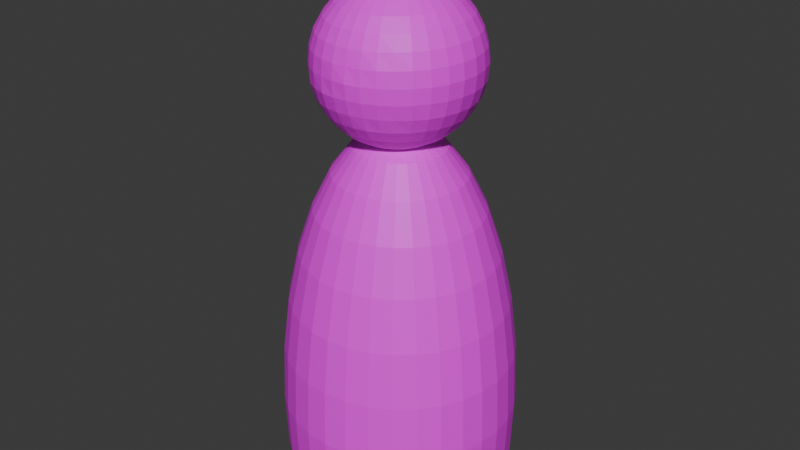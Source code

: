 # Source: Old_doll.blend  (saved by Blender 4.0.36; exported with 4.5.12 LTS)
import bpy
from mathutils import Matrix  # noqa: F401  (used for matrix-valued properties, if any)

bpy.ops.wm.read_factory_settings(use_empty=True)
scene = bpy.context.scene
scene.name = 'Scene'

# ---- collections
col_collection = bpy.data.collections.new('Collection'); scene.collection.children.link(col_collection)

# ---- images (referenced by path relative to the original .blend; pixels are not part of the script)
import os
ASSET_DIR = os.environ.get("B2B_ASSET_DIR", "")  # directory of the original .blend (textures are referenced by path, not embedded)
HERE = os.path.dirname(os.path.abspath(__file__))  # packed textures are extracted next to this script under _unpacked/

def load_image(name, relpath, width, height, colorspace="sRGB"):
    """Load a texture the original file referenced (path relative to the .blend, or extracted next to this script)."""
    p = next((c for c in (os.path.join(HERE, relpath), os.path.join(ASSET_DIR, relpath)) if relpath and os.path.exists(c)), "")
    if p:
        img = bpy.data.images.load(p, check_existing=True)
        img.name = name
    else:  # same state as the original file: an image datablock whose file is absent (Cycles renders it pink)
        img = bpy.data.images.new(name, width, height)
        img.source = "FILE"
        img.filepath = "//" + (relpath or name)
    img.colorspace_settings.name = colorspace
    return img
img_old_man_s_base_color = load_image("old man's base color", '', 2048, 2048, 'sRGB')
img_om_body_base = load_image('OM body base ', '', 2048, 2048, 'sRGB')

# ---- materials (node trees are filled in below, after node groups)
mat_material_001 = bpy.data.materials.new('Material.001')
mat_material_001.use_transparent_shadow = False
mat_material_002 = bpy.data.materials.new('Material.002')
mat_material_002.use_transparent_shadow = False

# ---- material node trees
mat_material_001.use_nodes = True; mat_material_001.node_tree.nodes.clear()
_N = mat_material_001.node_tree.nodes; _L = mat_material_001.node_tree.links
n0 = _N.new('ShaderNodeBsdfPrincipled'); n0.name = 'Principled BSDF'; n0.location = (10, 300)
n0.inputs[3].default_value = 1.45
n1 = _N.new('ShaderNodeOutputMaterial'); n1.name = 'Material Output'; n1.location = (300, 300)
n2 = _N.new('ShaderNodeTexImage'); n2.name = 'Image Texture'; n2.location = (-280, 280)
n2.image = img_old_man_s_base_color
_L.new(n0.outputs[0], n1.inputs[0])
_L.new(n2.outputs[0], n0.inputs[0])
n1.is_active_output = True
mat_material_002.use_nodes = True; mat_material_002.node_tree.nodes.clear()
_N = mat_material_002.node_tree.nodes; _L = mat_material_002.node_tree.links
n0 = _N.new('ShaderNodeBsdfPrincipled'); n0.name = 'Principled BSDF'; n0.location = (10, 300)
n0.inputs[3].default_value = 1.45
n1 = _N.new('ShaderNodeOutputMaterial'); n1.name = 'Material Output'; n1.location = (300, 300)
n2 = _N.new('ShaderNodeTexImage'); n2.name = 'Image Texture'; n2.location = (-280, 280)
n2.image = img_om_body_base
_L.new(n0.outputs[0], n1.inputs[0])
_L.new(n2.outputs[0], n0.inputs[0])
n1.is_active_output = True

# ---- world
world_world = bpy.data.worlds.new('World'); scene.world = world_world
world_world.use_nodes = True; world_world.node_tree.nodes.clear()
_N = world_world.node_tree.nodes; _L = world_world.node_tree.links
n0 = _N.new('ShaderNodeOutputWorld'); n0.name = 'World Output'; n0.location = (300, 300)
n1 = _N.new('ShaderNodeBackground'); n1.name = 'Background'; n1.location = (10, 300)
n1.inputs[0].default_value = (0.05088, 0.05088, 0.05088, 1.0)
_L.new(n1.outputs[0], n0.inputs[0])
n0.is_active_output = True
world_world.color = (0.05088, 0.05088, 0.05088)
world_world.use_sun_shadow = False
world_world.sun_shadow_jitter_overblur = 0.0

# ---- meshes
me_sphere = bpy.data.meshes.new('Sphere')
me_sphere.from_pydata([(0.0004564, 0.5252, 0.809), (0.00164, 0.7636, 0.532), (0.003746, 0.8743, 0.1827), (0.004552, 0.883, -0.002122), (0.003857, 0.8819, -0.1872), (0.001896, 0.767, -0.5367), (0.03649, 0.1827, 0.9575), (0.0715, 0.3575, 0.9021), (0.103, 0.5137, 0.8076), (0.1301, 0.6448, 0.6819), (0.1516, 0.7474, 0.5316), (0.1672, 0.8181, 0.3629), (0.1766, 0.8574, 0.183), (0.1804, 0.8695, -0.001924), (0.1784, 0.8693, -0.1878), (0.1682, 0.8255, -0.3683), (0.1523, 0.7514, -0.5367), (0.1307, 0.6482, -0.6869), (0.1036, 0.5168, -0.8125), (0.07195, 0.3602, -0.9071), (0.0369, 0.1851, -0.9653), (0.07173, 0.1728, 0.9581), (0.14, 0.3369, 0.9016), (0.2017, 0.4843, 0.8079), (0.2548, 0.6096, 0.6833), (0.2969, 0.7074, 0.5332), (0.3271, 0.7754, 0.3645), (0.3447, 0.8125, 0.184), (0.3542, 0.8356, -0.001556), (0.3476, 0.8229, -0.1885), (0.3289, 0.7814, -0.3693), (0.2982, 0.7111, -0.5379), (0.2564, 0.6135, -0.6883), (0.2033, 0.4881, -0.8133), (0.1411, 0.3396, -0.907), (0.0725, 0.1748, -0.9653), (0.1042, 0.1556, 0.9584), (0.2033, 0.3034, 0.9021), (0.2926, 0.4359, 0.8085), (0.3717, 0.5528, 0.6863), (0.4335, 0.6426, 0.536), (0.4785, 0.7069, 0.367), (0.5058, 0.745, 0.1857), (0.517, 0.7616, -0.001587), (0.508, 0.7497, -0.1894), (0.4806, 0.7108, -0.3709), (0.4349, 0.6449, -0.5392), (0.375, 0.558, -0.6908), (0.2962, 0.4417, -0.8149), (0.2053, 0.3065, -0.9082), (0.1051, 0.1571, -0.9651), (0.1326, 0.1324, 0.9586), (0.2592, 0.2586, 0.903), (0.3745, 0.3732, 0.8108), (0.4747, 0.4725, 0.6879), (0.5558, 0.5521, 0.5388), (0.6147, 0.6092, 0.3697), (0.6496, 0.6424, 0.1876), (0.6666, 0.6601, -0.0008063), (0.6539, 0.6476, -0.1902), (0.618, 0.6129, -0.3728), (0.5589, 0.5554, -0.5421), (0.4788, 0.4769, -0.6924), (0.3783, 0.3773, -0.8164), (0.2617, 0.2613, -0.9091), (0.1338, 0.1337, -0.9653), (0.156, 0.1041, 0.9588), (0.3052, 0.2036, 0.9038), (0.4417, 0.2944, 0.8124), (0.5597, 0.3726, 0.6894), (0.6589, 0.4383, 0.5418), (0.7299, 0.4847, 0.3722), (0.7738, 0.5133, 0.1892), (0.7901, 0.5246, -0.0006641), (0.7766, 0.5156, -0.1909), (0.7334, 0.4874, -0.3743), (0.6618, 0.4403, -0.5438), (0.5668, 0.3777, -0.6945), (0.4464, 0.2977, -0.8177), (0.3084, 0.2058, -0.9099), (0.1575, 0.1051, -0.9655), (-0.0001366, 4.991e-06, 0.9719), (0.173, 0.07151, 0.9585), (0.3396, 0.1404, 0.9049), (0.492, 0.2033, 0.8135), (0.6251, 0.2581, 0.6912), (0.7346, 0.3033, 0.5428), (0.8161, 0.3366, 0.3737), (0.8662, 0.3571, 0.1903), (0.8832, 0.3642, -0.0003225), (0.87, 0.3589, -0.1914), (0.8204, 0.3386, -0.3755), (0.7399, 0.3056, -0.5456), (0.6311, 0.2609, -0.6953), (0.4971, 0.2056, -0.8186), (0.3431, 0.1419, -0.9103), (0.1751, 0.07244, -0.9657), (0.1839, 0.03646, 0.9589), (0.3605, 0.0715, 0.9046), (0.5227, 0.1036, 0.8139), (0.6644, 0.1317, 0.6917), (0.7801, 0.1546, 0.5431), (0.869, 0.1722, 0.3745), (0.9222, 0.1827, 0.1907), (0.941, 0.1865, -0.0003265), (0.9246, 0.1834, -0.1916), (0.8729, 0.1731, -0.3759), (0.787, 0.1561, -0.5461), (0.6704, 0.1331, -0.6954), (0.5286, 0.105, -0.8191), (0.3644, 0.07236, -0.9106), (0.1859, 0.03691, -0.9658), (0.1872, -0.0001288, 0.9585), (0.3675, -0.0001796, 0.9049), (0.5324, -0.0002546, 0.8136), (0.6765, -0.000288, 0.6913), (0.7944, -0.0002597, 0.5427), (0.8833, -0.0002745, 0.3738), (0.9376, -0.0002415, 0.1904), (0.9566, -0.0002013, -0.0003961), (0.939, -0.0001356, -0.1912), (0.8888, -0.0001835, -0.3756), (0.8011, -0.0001712, -0.5457), (0.6828, -0.0001598, -0.6953), (0.5379, -0.0001015, -0.8186), (0.3713, -0.0001042, -0.9104), (0.1895, -6.96e-05, -0.9657), (0.1838, -0.0367, 0.9587), (0.3597, -0.0717, 0.9038), (0.5209, -0.1039, 0.8127), (0.6607, -0.1317, 0.6899), (0.7735, -0.1541, 0.5409), (0.8612, -0.1714, 0.3728), (0.9126, -0.1816, 0.1895), (0.9305, -0.1851, -0.0006506), (0.9139, -0.1817, -0.1908), (0.865, -0.1721, -0.3746), (0.7812, -0.1555, -0.5445), (0.6669, -0.1328, -0.6941), (0.5258, -0.1047, -0.8174), (0.3641, -0.07252, -0.9103), (0.1858, -0.03703, -0.9657), (0.1729, -0.07177, 0.9585), (0.3375, -0.14, 0.9024), (0.4893, -0.203, 0.8118), (0.6189, -0.2567, 0.6881), (0.7234, -0.3, 0.5388), (0.8007, -0.3316, 0.3701), (0.8492, -0.352, 0.1881), (0.8649, -0.3583, -0.0009705), (0.8485, -0.3514, -0.1898), (0.8077, -0.3346, -0.3732), (0.7298, -0.3025, -0.5426), (0.6243, -0.2588, -0.6924), (0.4935, -0.2046, -0.8163), (0.3419, -0.1418, -0.9094), (0.1748, -0.07249, -0.9654), (0.1555, -0.1041, 0.9583), (0.3034, -0.203, 0.9019), (0.4381, -0.2932, 0.8098), (0.5527, -0.37, 0.6856), (0.6435, -0.4308, 0.5358), (0.7077, -0.4734, 0.3669), (0.7544, -0.5048, 0.1868), (0.7663, -0.5126, -0.001471), (0.7526, -0.5034, -0.1893), (0.7144, -0.4774, -0.3711), (0.6495, -0.4345, -0.5405), (0.5574, -0.3729, -0.6903), (0.4416, -0.2954, -0.8144), (0.3075, -0.2056, -0.909), (0.1572, -0.1051, -0.9652), (0.132, -0.1322, 0.958), (0.2568, -0.2572, 0.9005), (0.371, -0.3718, 0.8087), (0.4663, -0.4676, 0.6833), (0.5409, -0.5427, 0.533), (0.5938, -0.5958, 0.3643), (0.629, -0.6311, 0.1845), (0.6394, -0.6415, -0.002202), (0.6284, -0.6303, -0.1886), (0.5957, -0.5972, -0.3685), (0.5478, -0.5491, -0.5388), (0.4704, -0.4714, -0.6885), (0.3738, -0.3744, -0.8134), (0.2602, -0.2604, -0.9077), (0.1335, -0.1336, -0.9649), (0.1037, -0.1555, 0.9579), (0.2017, -0.3026, 0.9005), (0.2896, -0.4347, 0.8064), (0.3633, -0.5465, 0.6813), (0.4194, -0.6318, 0.5306), (0.4572, -0.6894, 0.3617), (0.4869, -0.7339, 0.1834), (0.4933, -0.744, -0.002675), (0.4849, -0.7312, -0.1881), (0.4614, -0.6949, -0.3676), (0.4238, -0.6375, -0.5366), (0.3662, -0.5502, -0.6868), (0.2921, -0.4383, -0.8122), (0.2037, -0.3054, -0.9065), (0.105, -0.1573, -0.9651), (0.07133, -0.1727, 0.9579), (0.1385, -0.3357, 0.9001), (0.1975, -0.4799, 0.8045), (0.2488, -0.6058, 0.681), (0.2858, -0.6991, 0.5295), (0.3112, -0.7637, 0.3607), (0.3276, -0.8036, 0.1816), (0.3332, -0.819, -0.003065), (0.3277, -0.8052, -0.1876), (0.3118, -0.7643, -0.3661), (0.2898, -0.7067, -0.536), (0.2505, -0.6093, -0.6859), (0.2003, -0.4859, -0.8116), (0.14, -0.3389, -0.9065), (0.07209, -0.1743, -0.9647), (0.03628, -0.1834, 0.958), (0.07037, -0.3567, 0.9004), (0.1002, -0.511, 0.8053), (0.125, -0.6406, 0.6797), (0.143, -0.7415, 0.5294), (0.1544, -0.8092, 0.3607), (0.1606, -0.8463, 0.1812), (0.1657, -0.8709, -0.002699), (0.1625, -0.8547, -0.1877), (0.1554, -0.8129, -0.3668), (0.1443, -0.7449, -0.5351), (0.1261, -0.646, -0.6859), (0.1014, -0.5156, -0.8116), (0.07108, -0.3597, -0.9062), (0.03677, -0.1854, -0.9651), (-0.0001879, -0.1871, 0.9582), (-0.0005831, -0.3641, 0.9009), (-0.001493, -0.5216, 0.8061), (-0.003072, -0.6516, 0.6795), (-0.004799, -0.761, 0.5316), (-0.007278, -0.8307, 0.3621), (-0.008989, -0.8716, 0.182), (-0.008869, -0.8879, -0.002963), (-0.008683, -0.8766, -0.1881), (-0.007122, -0.8334, -0.3675), (-0.004822, -0.76, -0.535), (-0.002401, -0.6631, -0.6874), (-0.001219, -0.5274, -0.8125), (-0.000477, -0.3674, -0.9071), (-0.0001199, -0.1888, -0.9649), (-0.03671, -0.1836, 0.9585), (-0.07175, -0.3579, 0.9018), (-0.1037, -0.5139, 0.8078), (-0.1313, -0.645, 0.6823), (-0.1542, -0.7509, 0.5331), (-0.171, -0.8233, 0.3641), (-0.1812, -0.865, 0.1836), (-0.1843, -0.8771, -0.002267), (-0.1821, -0.8738, -0.1886), (-0.1716, -0.8275, -0.3691), (-0.1548, -0.7536, -0.5376), (-0.132, -0.6514, -0.6882), (-0.1045, -0.519, -0.8138), (-0.07231, -0.3612, -0.908), (-0.03698, -0.1853, -0.9652), (-0.07186, -0.1731, 0.9589), (-0.1405, -0.338, 0.903), (-0.2028, -0.4863, 0.8097), (-0.256, -0.6109, 0.6845), (-0.3009, -0.7162, 0.5368), (-0.3324, -0.7869, 0.3671), (-0.3516, -0.829, 0.1855), (-0.3581, -0.8431, -0.001896), (-0.3528, -0.8334, -0.1895), (-0.3336, -0.7904, -0.371), (-0.3018, -0.7183, -0.54), (-0.2582, -0.6175, -0.6898), (-0.2051, -0.4928, -0.8161), (-0.1418, -0.3414, -0.9091), (-0.07252, -0.1748, -0.9656), (-0.1042, -0.1557, 0.9589), (-0.2044, -0.3052, 0.9048), (-0.2955, -0.4404, 0.8121), (-0.3742, -0.5564, 0.6883), (-0.4383, -0.6507, 0.5392), (-0.4857, -0.719, 0.3701), (-0.5141, -0.7593, 0.1877), (-0.523, -0.7716, -0.001061), (-0.517, -0.7651, -0.1903), (-0.4879, -0.7229, -0.3731), (-0.4411, -0.655, -0.5428), (-0.3771, -0.5614, -0.6927), (-0.2982, -0.445, -0.8174), (-0.2062, -0.3081, -0.9101), (-0.1054, -0.1575, -0.966), (-0.1329, -0.1328, 0.9596), (-0.2606, -0.2601, 0.9054), (-0.3775, -0.3765, 0.8141), (-0.4791, -0.4772, 0.6911), (-0.5612, -0.5582, 0.5418), (-0.625, -0.6211, 0.3734), (-0.662, -0.6571, 0.1897), (-0.6749, -0.6695, -0.0007206), (-0.6635, -0.6593, -0.1913), (-0.6269, -0.6234, -0.3751), (-0.566, -0.5635, -0.5452), (-0.4828, -0.4812, -0.6948), (-0.3815, -0.3808, -0.8194), (-0.2631, -0.2628, -0.9112), (-0.1343, -0.1342, -0.9664), (-8.179e-05, -1.835e-05, -0.9796), (-0.1562, -0.1043, 0.9597), (-0.307, -0.2049, 0.9067), (-0.4454, -0.297, 0.8158), (-0.5666, -0.3775, 0.6935), (-0.6658, -0.4433, 0.5446), (-0.7404, -0.4928, 0.3751), (-0.7861, -0.523, 0.191), (-0.8019, -0.5335, -0.0003821), (-0.787, -0.5238, -0.1918), (-0.7444, -0.4959, -0.3768), (-0.6706, -0.4469, -0.5473), (-0.5712, -0.3809, -0.6971), (-0.4496, -0.3, -0.8204), (-0.31, -0.2069, -0.9119), (-0.158, -0.1055, -0.9667), (-0.174, -0.07197, 0.9603), (-0.3414, -0.1412, 0.9068), (-0.4961, -0.2051, 0.8168), (-0.6318, -0.2611, 0.6949), (-0.743, -0.3069, 0.5461), (-0.8278, -0.342, 0.3766), (-0.8792, -0.3632, 0.1919), (-0.8973, -0.3707, -0.0002159), (-0.8809, -0.364, -0.1925), (-0.831, -0.3435, -0.3777), (-0.7485, -0.3095, -0.5485), (-0.6369, -0.2634, -0.6983), (-0.5004, -0.2071, -0.821), (-0.3451, -0.1428, -0.9126), (-0.1757, -0.07274, -0.967), (-0.1847, -0.03668, 0.9604), (-0.3621, -0.07188, 0.9066), (-0.5273, -0.1047, 0.8176), (-0.6716, -0.1333, 0.6955), (-0.7906, -0.1569, 0.5467), (-0.8798, -0.1747, 0.3769), (-0.9353, -0.1856, 0.1922), (-0.9546, -0.1895, -0.0001535), (-0.9367, -0.186, -0.1926), (-0.8842, -0.1756, -0.3781), (-0.7958, -0.1581, -0.5489), (-0.6769, -0.1345, -0.6987), (-0.5318, -0.1056, -0.8215), (-0.3663, -0.07278, -0.9126), (-0.1865, -0.03708, -0.967), (-0.1884, 4.901e-05, 0.9604), (-0.3694, 0.0001356, 0.9067), (-0.5368, 0.0001384, 0.8168), (-0.6838, 0.000195, 0.695), (-0.8046, 0.0001819, 0.5462), (-0.8939, 0.0001409, 0.3763), (-0.9519, 9.267e-05, 0.1921), (-0.9708, 9.908e-05, -0.0001941), (-0.953, 9.164e-05, -0.1925), (-0.8987, 3.829e-05, -0.3776), (-0.8098, 9.733e-05, -0.5484), (-0.6891, 8.739e-05, -0.6982), (-0.5415, 8.012e-05, -0.8209), (-0.3735, 5.482e-05, -0.9126), (-0.1902, 2.045e-05, -0.9669), (-0.1846, 0.03677, 0.9602), (-0.3618, 0.07209, 0.9061), (-0.5242, 0.1044, 0.8153), (-0.6687, 0.1332, 0.6942), (-0.7851, 0.1563, 0.5448), (-0.8718, 0.1734, 0.375), (-0.9257, 0.184, 0.191), (-0.9451, 0.188, -0.0003571), (-0.9279, 0.1845, -0.192), (-0.8747, 0.1739, -0.3763), (-0.7911, 0.1574, -0.5474), (-0.6733, 0.134, -0.6971), (-0.5298, 0.1055, -0.8202), (-0.3654, 0.07273, -0.9118), (-0.1864, 0.03709, -0.9667), (-0.1738, 0.07203, 0.9599), (-0.3402, 0.141, 0.9053), (-0.4924, 0.2041, 0.814), (-0.6256, 0.2593, 0.6916), (-0.7334, 0.3039, 0.5424), (-0.8126, 0.3366, 0.3729), (-0.8597, 0.3559, 0.1896), (-0.8818, 0.3651, -0.0003939), (-0.8645, 0.3579, -0.1912), (-0.8163, 0.338, -0.375), (-0.7377, 0.3055, -0.5451), (-0.6303, 0.2612, -0.6952), (-0.497, 0.206, -0.8188), (-0.3433, 0.1423, -0.9106), (-0.1756, 0.07276, -0.9667), (-0.1562, 0.1044, 0.9595), (-0.3051, 0.2041, 0.9041), (-0.4398, 0.2942, 0.8114), (-0.5594, 0.3741, 0.6897), (-0.6532, 0.4368, 0.5396), (-0.7216, 0.4824, 0.3703), (-0.763, 0.5097, 0.1878), (-0.78, 0.5211, -0.001048), (-0.7662, 0.5119, -0.1904), (-0.7246, 0.4842, -0.373), (-0.6554, 0.4379, -0.5421), (-0.5642, 0.3772, -0.6935), (-0.4452, 0.2976, -0.8172), (-0.3081, 0.206, -0.9099), (-0.1576, 0.1053, -0.966), (-0.1327, 0.1328, 0.959), (-0.2588, 0.2591, 0.903), (-0.3727, 0.3733, 0.8099), (-0.4705, 0.471, 0.6858), (-0.5486, 0.5496, 0.5365), (-0.6037, 0.6047, 0.3674), (-0.635, 0.6355, 0.1858), (-0.6532, 0.6534, -0.00124), (-0.6406, 0.641, -0.1894), (-0.6067, 0.6071, -0.371), (-0.5507, 0.5511, -0.5399), (-0.4744, 0.4748, -0.6907), (-0.3762, 0.3765, -0.8153), (-0.2611, 0.2613, -0.9088), (-0.1338, 0.1338, -0.9655), (-0.1041, 0.1559, 0.9586), (-0.2027, 0.3038, 0.9019), (-0.2909, 0.4364, 0.8079), (-0.3642, 0.5465, 0.6819), (-0.4266, 0.6404, 0.5344), (-0.467, 0.7012, 0.3646), (-0.491, 0.7366, 0.1837), (-0.5006, 0.7496, -0.002352), (-0.4937, 0.7404, -0.1887), (-0.4685, 0.7028, -0.3689), (-0.4259, 0.6388, -0.5367), (-0.3705, 0.5554, -0.689), (-0.2939, 0.4406, -0.8137), (-0.2044, 0.3063, -0.9078), (-0.1049, 0.1571, -0.9651), (-0.07159, 0.173, 0.9582), (-0.1392, 0.3366, 0.9008), (-0.1993, 0.4826, 0.8061), (-0.2492, 0.6041, 0.6799), (-0.2893, 0.7017, 0.5305), (-0.3161, 0.767, 0.3617), (-0.3312, 0.8032, 0.1818), (-0.3355, 0.8123, -0.002711), (-0.3349, 0.812, -0.1878), (-0.3176, 0.7704, -0.3673), (-0.2899, 0.7029, -0.5353), (-0.2516, 0.6088, -0.6859), (-0.2011, 0.4866, -0.8121), (-0.1403, 0.3393, -0.9069), (-0.07215, 0.1743, -0.9647), (-0.03642, 0.183, 0.9572), (-0.07062, 0.3556, 0.8993), (-0.1007, 0.5087, 0.804), (-0.1248, 0.633, 0.6765), (-0.1454, 0.7387, 0.5289), (-0.1577, 0.804, 0.3596), (-0.1646, 0.8409, 0.1805), (-0.1669, 0.8526, -0.003226), (-0.1657, 0.8462, -0.187), (-0.1584, 0.8088, -0.366), (-0.1453, 0.7391, -0.5333), (-0.1263, 0.6394, -0.6829), (-0.1023, 0.5156, -0.8113), (-0.07134, 0.3592, -0.9059), (-0.03672, 0.1847, -0.9641), (2.042e-05, 0.1865, 0.9587), (0.0001768, 0.3639, 0.9021), (0.001167, 0.658, 0.6822), (0.002713, 0.8351, 0.3629), (0.002646, 0.8458, -0.3685), (0.001063, 0.6613, -0.6869), (0.0003161, 0.5279, -0.813), (0.0001002, 0.3678, -0.9077), (2.227e-05, 0.1889, -0.9657)], [], [(477, 4, 14, 15), (0, 474, 7, 8), (5, 477, 15, 16), (475, 0, 8, 9), (478, 5, 16, 17), (1, 475, 9, 10), (479, 478, 17, 18), (476, 1, 10, 11), (480, 479, 18, 19), (2, 476, 11, 12), (481, 480, 19, 20), (3, 2, 12, 13), (473, 81, 6), (307, 481, 20), (4, 3, 13, 14), (474, 473, 6, 7), (6, 81, 21), (307, 20, 35), (14, 13, 28, 29), (7, 6, 21, 22), (15, 14, 29, 30), (8, 7, 22, 23), (16, 15, 30, 31), (9, 8, 23, 24), (17, 16, 31, 32), (10, 9, 24, 25), (18, 17, 32, 33), (11, 10, 25, 26), (19, 18, 33, 34), (12, 11, 26, 27), (20, 19, 34, 35), (13, 12, 27, 28), (25, 24, 39, 40), (33, 32, 47, 48), (26, 25, 40, 41), (34, 33, 48, 49), (27, 26, 41, 42), (35, 34, 49, 50), (28, 27, 42, 43), (21, 81, 36), (307, 35, 50), (29, 28, 43, 44), (22, 21, 36, 37), (30, 29, 44, 45), (23, 22, 37, 38), (31, 30, 45, 46), (24, 23, 38, 39), (32, 31, 46, 47), (44, 43, 58, 59), (37, 36, 51, 52), (45, 44, 59, 60), (38, 37, 52, 53), (46, 45, 60, 61), (39, 38, 53, 54), (47, 46, 61, 62), (40, 39, 54, 55), (48, 47, 62, 63), (41, 40, 55, 56), (49, 48, 63, 64), (42, 41, 56, 57), (50, 49, 64, 65), (43, 42, 57, 58), (36, 81, 51), (307, 50, 65), (63, 62, 77, 78), (56, 55, 70, 71), (64, 63, 78, 79), (57, 56, 71, 72), (65, 64, 79, 80), (58, 57, 72, 73), (51, 81, 66), (307, 65, 80), (59, 58, 73, 74), (52, 51, 66, 67), (60, 59, 74, 75), (53, 52, 67, 68), (61, 60, 75, 76), (54, 53, 68, 69), (62, 61, 76, 77), (55, 54, 69, 70), (75, 74, 90, 91), (68, 67, 83, 84), (76, 75, 91, 92), (69, 68, 84, 85), (77, 76, 92, 93), (70, 69, 85, 86), (78, 77, 93, 94), (71, 70, 86, 87), (79, 78, 94, 95), (72, 71, 87, 88), (80, 79, 95, 96), (73, 72, 88, 89), (66, 81, 82), (307, 80, 96), (74, 73, 89, 90), (67, 66, 82, 83), (95, 94, 109, 110), (88, 87, 102, 103), (96, 95, 110, 111), (89, 88, 103, 104), (82, 81, 97), (307, 96, 111), (90, 89, 104, 105), (83, 82, 97, 98), (91, 90, 105, 106), (84, 83, 98, 99), (92, 91, 106, 107), (85, 84, 99, 100), (93, 92, 107, 108), (86, 85, 100, 101), (94, 93, 108, 109), (87, 86, 101, 102), (99, 98, 113, 114), (107, 106, 121, 122), (100, 99, 114, 115), (108, 107, 122, 123), (101, 100, 115, 116), (109, 108, 123, 124), (102, 101, 116, 117), (110, 109, 124, 125), (103, 102, 117, 118), (111, 110, 125, 126), (104, 103, 118, 119), (97, 81, 112), (307, 111, 126), (105, 104, 119, 120), (98, 97, 112, 113), (106, 105, 120, 121), (118, 117, 132, 133), (126, 125, 140, 141), (119, 118, 133, 134), (112, 81, 127), (307, 126, 141), (120, 119, 134, 135), (113, 112, 127, 128), (121, 120, 135, 136), (114, 113, 128, 129), (122, 121, 136, 137), (115, 114, 129, 130), (123, 122, 137, 138), (116, 115, 130, 131), (124, 123, 138, 139), (117, 116, 131, 132), (125, 124, 139, 140), (137, 136, 151, 152), (130, 129, 144, 145), (138, 137, 152, 153), (131, 130, 145, 146), (139, 138, 153, 154), (132, 131, 146, 147), (140, 139, 154, 155), (133, 132, 147, 148), (141, 140, 155, 156), (134, 133, 148, 149), (127, 81, 142), (307, 141, 156), (135, 134, 149, 150), (128, 127, 142, 143), (136, 135, 150, 151), (129, 128, 143, 144), (156, 155, 170, 171), (149, 148, 163, 164), (142, 81, 157), (307, 156, 171), (150, 149, 164, 165), (143, 142, 157, 158), (151, 150, 165, 166), (144, 143, 158, 159), (152, 151, 166, 167), (145, 144, 159, 160), (153, 152, 167, 168), (146, 145, 160, 161), (154, 153, 168, 169), (147, 146, 161, 162), (155, 154, 169, 170), (148, 147, 162, 163), (160, 159, 174, 175), (168, 167, 182, 183), (161, 160, 175, 176), (169, 168, 183, 184), (162, 161, 176, 177), (170, 169, 184, 185), (163, 162, 177, 178), (171, 170, 185, 186), (164, 163, 178, 179), (157, 81, 172), (307, 171, 186), (165, 164, 179, 180), (158, 157, 172, 173), (166, 165, 180, 181), (159, 158, 173, 174), (167, 166, 181, 182), (179, 178, 193, 194), (172, 81, 187), (307, 186, 201), (180, 179, 194, 195), (173, 172, 187, 188), (181, 180, 195, 196), (174, 173, 188, 189), (182, 181, 196, 197), (175, 174, 189, 190), (183, 182, 197, 198), (176, 175, 190, 191), (184, 183, 198, 199), (177, 176, 191, 192), (185, 184, 199, 200), (178, 177, 192, 193), (186, 185, 200, 201), (198, 197, 212, 213), (191, 190, 205, 206), (199, 198, 213, 214), (192, 191, 206, 207), (200, 199, 214, 215), (193, 192, 207, 208), (201, 200, 215, 216), (194, 193, 208, 209), (187, 81, 202), (307, 201, 216), (195, 194, 209, 210), (188, 187, 202, 203), (196, 195, 210, 211), (189, 188, 203, 204), (197, 196, 211, 212), (190, 189, 204, 205), (307, 216, 231), (210, 209, 224, 225), (203, 202, 217, 218), (211, 210, 225, 226), (204, 203, 218, 219), (212, 211, 226, 227), (205, 204, 219, 220), (213, 212, 227, 228), (206, 205, 220, 221), (214, 213, 228, 229), (207, 206, 221, 222), (215, 214, 229, 230), (208, 207, 222, 223), (216, 215, 230, 231), (209, 208, 223, 224), (202, 81, 217), (229, 228, 243, 244), (222, 221, 236, 237), (230, 229, 244, 245), (223, 222, 237, 238), (231, 230, 245, 246), (224, 223, 238, 239), (217, 81, 232), (307, 231, 246), (225, 224, 239, 240), (218, 217, 232, 233), (226, 225, 240, 241), (219, 218, 233, 234), (227, 226, 241, 242), (220, 219, 234, 235), (228, 227, 242, 243), (221, 220, 235, 236), (233, 232, 247, 248), (241, 240, 255, 256), (234, 233, 248, 249), (242, 241, 256, 257), (235, 234, 249, 250), (243, 242, 257, 258), (236, 235, 250, 251), (244, 243, 258, 259), (237, 236, 251, 252), (245, 244, 259, 260), (238, 237, 252, 253), (246, 245, 260, 261), (239, 238, 253, 254), (232, 81, 247), (307, 246, 261), (240, 239, 254, 255), (252, 251, 266, 267), (260, 259, 274, 275), (253, 252, 267, 268), (261, 260, 275, 276), (254, 253, 268, 269), (247, 81, 262), (307, 261, 276), (255, 254, 269, 270), (248, 247, 262, 263), (256, 255, 270, 271), (249, 248, 263, 264), (257, 256, 271, 272), (250, 249, 264, 265), (258, 257, 272, 273), (251, 250, 265, 266), (259, 258, 273, 274), (271, 270, 285, 286), (264, 263, 278, 279), (272, 271, 286, 287), (265, 264, 279, 280), (273, 272, 287, 288), (266, 265, 280, 281), (274, 273, 288, 289), (267, 266, 281, 282), (275, 274, 289, 290), (268, 267, 282, 283), (276, 275, 290, 291), (269, 268, 283, 284), (262, 81, 277), (307, 276, 291), (270, 269, 284, 285), (263, 262, 277, 278), (290, 289, 304, 305), (283, 282, 297, 298), (291, 290, 305, 306), (284, 283, 298, 299), (277, 81, 292), (307, 291, 306), (285, 284, 299, 300), (278, 277, 292, 293), (286, 285, 300, 301), (279, 278, 293, 294), (287, 286, 301, 302), (280, 279, 294, 295), (288, 287, 302, 303), (281, 280, 295, 296), (289, 288, 303, 304), (282, 281, 296, 297), (294, 293, 309, 310), (302, 301, 317, 318), (295, 294, 310, 311), (303, 302, 318, 319), (296, 295, 311, 312), (304, 303, 319, 320), (297, 296, 312, 313), (305, 304, 320, 321), (298, 297, 313, 314), (306, 305, 321, 322), (299, 298, 314, 315), (292, 81, 308), (307, 306, 322), (300, 299, 315, 316), (293, 292, 308, 309), (301, 300, 316, 317), (314, 313, 328, 329), (322, 321, 336, 337), (315, 314, 329, 330), (308, 81, 323), (307, 322, 337), (316, 315, 330, 331), (309, 308, 323, 324), (317, 316, 331, 332), (310, 309, 324, 325), (318, 317, 332, 333), (311, 310, 325, 326), (319, 318, 333, 334), (312, 311, 326, 327), (320, 319, 334, 335), (313, 312, 327, 328), (321, 320, 335, 336), (333, 332, 347, 348), (326, 325, 340, 341), (334, 333, 348, 349), (327, 326, 341, 342), (335, 334, 349, 350), (328, 327, 342, 343), (336, 335, 350, 351), (329, 328, 343, 344), (337, 336, 351, 352), (330, 329, 344, 345), (323, 81, 338), (307, 337, 352), (331, 330, 345, 346), (324, 323, 338, 339), (332, 331, 346, 347), (325, 324, 339, 340), (352, 351, 366, 367), (345, 344, 359, 360), (338, 81, 353), (307, 352, 367), (346, 345, 360, 361), (339, 338, 353, 354), (347, 346, 361, 362), (340, 339, 354, 355), (348, 347, 362, 363), (341, 340, 355, 356), (349, 348, 363, 364), (342, 341, 356, 357), (350, 349, 364, 365), (343, 342, 357, 358), (351, 350, 365, 366), (344, 343, 358, 359), (364, 363, 378, 379), (357, 356, 371, 372), (365, 364, 379, 380), (358, 357, 372, 373), (366, 365, 380, 381), (359, 358, 373, 374), (367, 366, 381, 382), (360, 359, 374, 375), (353, 81, 368), (307, 367, 382), (361, 360, 375, 376), (354, 353, 368, 369), (362, 361, 376, 377), (355, 354, 369, 370), (363, 362, 377, 378), (356, 355, 370, 371), (368, 81, 383), (307, 382, 397), (376, 375, 390, 391), (369, 368, 383, 384), (377, 376, 391, 392), (370, 369, 384, 385), (378, 377, 392, 393), (371, 370, 385, 386), (379, 378, 393, 394), (372, 371, 386, 387), (380, 379, 394, 395), (373, 372, 387, 388), (381, 380, 395, 396), (374, 373, 388, 389), (382, 381, 396, 397), (375, 374, 389, 390), (387, 386, 401, 402), (395, 394, 409, 410), (388, 387, 402, 403), (396, 395, 410, 411), (389, 388, 403, 404), (397, 396, 411, 412), (390, 389, 404, 405), (383, 81, 398), (307, 397, 412), (391, 390, 405, 406), (384, 383, 398, 399), (392, 391, 406, 407), (385, 384, 399, 400), (393, 392, 407, 408), (386, 385, 400, 401), (394, 393, 408, 409), (406, 405, 420, 421), (399, 398, 413, 414), (407, 406, 421, 422), (400, 399, 414, 415), (408, 407, 422, 423), (401, 400, 415, 416), (409, 408, 423, 424), (402, 401, 416, 417), (410, 409, 424, 425), (403, 402, 417, 418), (411, 410, 425, 426), (404, 403, 418, 419), (412, 411, 426, 427), (405, 404, 419, 420), (398, 81, 413), (307, 412, 427), (425, 424, 439, 440), (418, 417, 432, 433), (426, 425, 440, 441), (419, 418, 433, 434), (427, 426, 441, 442), (420, 419, 434, 435), (413, 81, 428), (307, 427, 442), (421, 420, 435, 436), (414, 413, 428, 429), (422, 421, 436, 437), (415, 414, 429, 430), (423, 422, 437, 438), (416, 415, 430, 431), (424, 423, 438, 439), (417, 416, 431, 432), (429, 428, 443, 444), (437, 436, 451, 452), (430, 429, 444, 445), (438, 437, 452, 453), (431, 430, 445, 446), (439, 438, 453, 454), (432, 431, 446, 447), (440, 439, 454, 455), (433, 432, 447, 448), (441, 440, 455, 456), (434, 433, 448, 449), (442, 441, 456, 457), (435, 434, 449, 450), (428, 81, 443), (307, 442, 457), (436, 435, 450, 451), (448, 447, 462, 463), (456, 455, 470, 471), (449, 448, 463, 464), (457, 456, 471, 472), (450, 449, 464, 465), (443, 81, 458), (307, 457, 472), (451, 450, 465, 466), (444, 443, 458, 459), (452, 451, 466, 467), (445, 444, 459, 460), (453, 452, 467, 468), (446, 445, 460, 461), (454, 453, 468, 469), (447, 446, 461, 462), (455, 454, 469, 470), (467, 466, 4, 477), (460, 459, 474, 0), (468, 467, 477, 5), (461, 460, 0, 475), (469, 468, 5, 478), (462, 461, 475, 1), (470, 469, 478, 479), (463, 462, 1, 476), (471, 470, 479, 480), (464, 463, 476, 2), (472, 471, 480, 481), (465, 464, 2, 3), (458, 81, 473), (307, 472, 481), (466, 465, 3, 4), (459, 458, 473, 474)])
_uv = me_sphere.uv_layers.new(name='UVMap')
_uv.uv.foreach_set('vector', [0.4676, 0.2786, 0.4632, 0.2391, 0.5045, 0.2391, 0.5065, 0.2786, 0.05902, 0.4428, 0.09236, 0.4543, 0.08608, 0.4689, 0.04991, 0.464, 0.4742, 0.3142, 0.4676, 0.2786, 0.5065, 0.2786, 0.5092, 0.3142, 0.4765, 0.03676, 0.4855, 0.006301, 0.5089, 0.006301, 0.5062, 0.03676, 0.4827, 0.3443, 0.4742, 0.3142, 0.5092, 0.3142, 0.5125, 0.3443, 0.4693, 0.07251, 0.4765, 0.03676, 0.5062, 0.03676, 0.5043, 0.07251, 0.7646, 0.4065, 0.7656, 0.3733, 0.7946, 0.3703, 0.7873, 0.4042, 0.4643, 0.1122, 0.4693, 0.07251, 0.5043, 0.07251, 0.5031, 0.1122, 0.7664, 0.4442, 0.7646, 0.4065, 0.7873, 0.4042, 0.7821, 0.4425, 0.4615, 0.1543, 0.4643, 0.1122, 0.5031, 0.1122, 0.5028, 0.1543, 0.771, 0.4847, 0.7664, 0.4442, 0.7821, 0.4425, 0.779, 0.4839, 0.4612, 0.1971, 0.4615, 0.1543, 0.5028, 0.1543, 0.5032, 0.1971, 0.1285, 0.4694, 0.1662, 0.4876, 0.1253, 0.4769, 0.7782, 0.5267, 0.771, 0.4847, 0.779, 0.4839, 0.4632, 0.2391, 0.4612, 0.1971, 0.5032, 0.1971, 0.5045, 0.2391, 0.09236, 0.4543, 0.1285, 0.4694, 0.1253, 0.4769, 0.08608, 0.4689, 0.1253, 0.4769, 0.1662, 0.4876, 0.1237, 0.4847, 0.7782, 0.5267, 0.779, 0.4839, 0.787, 0.4847, 0.5045, 0.2391, 0.5032, 0.1971, 0.5461, 0.1963, 0.5465, 0.2383, 0.08608, 0.4689, 0.1253, 0.4769, 0.1237, 0.4847, 0.08288, 0.4843, 0.5065, 0.2786, 0.5045, 0.2391, 0.5465, 0.2383, 0.5461, 0.2778, 0.04991, 0.464, 0.08608, 0.4689, 0.08288, 0.4843, 0.04526, 0.4864, 0.5092, 0.3142, 0.5065, 0.2786, 0.5461, 0.2778, 0.5448, 0.3134, 0.5062, 0.03676, 0.5089, 0.006301, 0.5327, 0.005821, 0.5365, 0.03615, 0.5125, 0.3443, 0.5092, 0.3142, 0.5448, 0.3134, 0.5428, 0.3437, 0.5043, 0.07251, 0.5062, 0.03676, 0.5365, 0.03615, 0.5399, 0.07179, 0.7873, 0.4042, 0.7946, 0.3703, 0.8236, 0.3732, 0.8101, 0.4065, 0.5031, 0.1122, 0.5043, 0.07251, 0.5399, 0.07179, 0.5427, 0.1114, 0.7821, 0.4425, 0.7873, 0.4042, 0.8101, 0.4065, 0.7978, 0.4441, 0.5028, 0.1543, 0.5031, 0.1122, 0.5427, 0.1114, 0.5448, 0.1534, 0.779, 0.4839, 0.7821, 0.4425, 0.7978, 0.4441, 0.787, 0.4847, 0.5032, 0.1971, 0.5028, 0.1543, 0.5448, 0.1534, 0.5461, 0.1963, 0.5399, 0.07179, 0.5365, 0.03615, 0.5663, 0.03495, 0.5749, 0.07038, 0.8101, 0.4065, 0.8236, 0.3732, 0.8515, 0.382, 0.8321, 0.4134, 0.5427, 0.1114, 0.5399, 0.07179, 0.5749, 0.07038, 0.5815, 0.1098, 0.7978, 0.4441, 0.8101, 0.4065, 0.8321, 0.4134, 0.8129, 0.4489, 0.5448, 0.1534, 0.5427, 0.1114, 0.5815, 0.1098, 0.586, 0.1518, 0.787, 0.4847, 0.7978, 0.4441, 0.8129, 0.4489, 0.7947, 0.4871, 0.5461, 0.1963, 0.5448, 0.1534, 0.586, 0.1518, 0.5881, 0.1946, 0.1237, 0.4847, 0.1662, 0.4876, 0.1237, 0.4928, 0.7782, 0.5267, 0.787, 0.4847, 0.7947, 0.4871, 0.5465, 0.2383, 0.5461, 0.1963, 0.5881, 0.1946, 0.5877, 0.2366, 0.08288, 0.4843, 0.1237, 0.4847, 0.1237, 0.4928, 0.08288, 0.5001, 0.5461, 0.2778, 0.5465, 0.2383, 0.5877, 0.2366, 0.5849, 0.2763, 0.04526, 0.4864, 0.08288, 0.4843, 0.08288, 0.5001, 0.04526, 0.5093, 0.5448, 0.3134, 0.5461, 0.2778, 0.5849, 0.2763, 0.5797, 0.312, 0.01229, 0.4908, 0.04526, 0.4864, 0.04526, 0.5093, 0.01229, 0.5199, 0.5428, 0.3437, 0.5448, 0.3134, 0.5797, 0.312, 0.5725, 0.3425, 0.5877, 0.2366, 0.5881, 0.1946, 0.6276, 0.1921, 0.6265, 0.2342, 0.08288, 0.5001, 0.1237, 0.4928, 0.1253, 0.5007, 0.08608, 0.5155, 0.5849, 0.2763, 0.5877, 0.2366, 0.6265, 0.2342, 0.6214, 0.274, 0.04526, 0.5093, 0.08288, 0.5001, 0.08608, 0.5155, 0.04991, 0.5317, 0.5797, 0.312, 0.5849, 0.2763, 0.6214, 0.274, 0.6126, 0.31, 0.01229, 0.5199, 0.04526, 0.5093, 0.04991, 0.5317, 0.0182, 0.5485, 0.8515, 0.382, 0.8705, 0.356, 0.9008, 0.3727, 0.8773, 0.3963, 0.5749, 0.07038, 0.5663, 0.03495, 0.5942, 0.03321, 0.6078, 0.06833, 0.8321, 0.4134, 0.8515, 0.382, 0.8773, 0.3963, 0.8524, 0.4246, 0.5815, 0.1098, 0.5749, 0.07038, 0.6078, 0.06833, 0.6181, 0.1075, 0.8129, 0.4489, 0.8321, 0.4134, 0.8524, 0.4246, 0.8269, 0.4566, 0.586, 0.1518, 0.5815, 0.1098, 0.6181, 0.1075, 0.6248, 0.1493, 0.7947, 0.4871, 0.8129, 0.4489, 0.8269, 0.4566, 0.8018, 0.4911, 0.5881, 0.1946, 0.586, 0.1518, 0.6248, 0.1493, 0.6276, 0.1921, 0.1237, 0.4928, 0.1662, 0.4876, 0.1253, 0.5007, 0.7782, 0.5267, 0.7947, 0.4871, 0.8018, 0.4911, 0.8524, 0.4246, 0.8773, 0.3963, 0.9, 0.4155, 0.8702, 0.4397, 0.6181, 0.1075, 0.6078, 0.06833, 0.6373, 0.06573, 0.651, 0.1047, 0.8269, 0.4566, 0.8524, 0.4246, 0.8702, 0.4397, 0.8391, 0.467, 0.6248, 0.1493, 0.6181, 0.1075, 0.651, 0.1047, 0.6597, 0.1463, 0.8018, 0.4911, 0.8269, 0.4566, 0.8391, 0.467, 0.8081, 0.4964, 0.6276, 0.1921, 0.6248, 0.1493, 0.6597, 0.1463, 0.6632, 0.189, 0.1253, 0.5007, 0.1662, 0.4876, 0.1285, 0.5081, 0.7782, 0.5267, 0.8018, 0.4911, 0.8081, 0.4964, 0.6265, 0.2342, 0.6276, 0.1921, 0.6632, 0.189, 0.6614, 0.2311, 0.08608, 0.5155, 0.1253, 0.5007, 0.1285, 0.5081, 0.09236, 0.5301, 0.6214, 0.274, 0.6265, 0.2342, 0.6614, 0.2311, 0.6543, 0.2711, 0.04991, 0.5317, 0.08608, 0.5155, 0.09236, 0.5301, 0.05902, 0.5528, 0.6126, 0.31, 0.6214, 0.274, 0.6543, 0.2711, 0.6422, 0.3074, 0.0182, 0.5485, 0.04991, 0.5317, 0.05902, 0.5528, 0.0298, 0.5754, 0.8773, 0.3963, 0.9008, 0.3727, 0.9275, 0.3953, 0.9, 0.4155, 0.6078, 0.06833, 0.5942, 0.03321, 0.6194, 0.03099, 0.6373, 0.06573, 0.6543, 0.2711, 0.6614, 0.2311, 0.6911, 0.2275, 0.6822, 0.2677, 0.05902, 0.5528, 0.09236, 0.5301, 0.1015, 0.5432, 0.07225, 0.5719, 0.9275, 0.3953, 0.9516, 0.38, 0.9759, 0.4105, 0.9494, 0.4229, 0.0298, 0.5754, 0.05902, 0.5528, 0.07225, 0.5719, 0.04664, 0.5996, 0.9, 0.4155, 0.9275, 0.3953, 0.9494, 0.4229, 0.9187, 0.4389, 0.005821, 0.5969, 0.0298, 0.5754, 0.04664, 0.5996, 0.02562, 0.6254, 0.8702, 0.4397, 0.9, 0.4155, 0.9187, 0.4389, 0.8848, 0.4581, 0.651, 0.1047, 0.6373, 0.06573, 0.6625, 0.06266, 0.6789, 0.1012, 0.8391, 0.467, 0.8702, 0.4397, 0.8848, 0.4581, 0.8492, 0.4797, 0.6597, 0.1463, 0.651, 0.1047, 0.6789, 0.1012, 0.6893, 0.1427, 0.8081, 0.4964, 0.8391, 0.467, 0.8492, 0.4797, 0.8132, 0.5028, 0.6632, 0.189, 0.6597, 0.1463, 0.6893, 0.1427, 0.6935, 0.1853, 0.1285, 0.5081, 0.1662, 0.4876, 0.1332, 0.5148, 0.7782, 0.5267, 0.8081, 0.4964, 0.8132, 0.5028, 0.6614, 0.2311, 0.6632, 0.189, 0.6935, 0.1853, 0.6911, 0.2275, 0.09236, 0.5301, 0.1285, 0.5081, 0.1332, 0.5148, 0.1015, 0.5432, 0.8492, 0.4797, 0.8848, 0.4581, 0.8958, 0.4791, 0.8568, 0.4941, 0.8989, 0.008647, 0.939, 0.01786, 0.9421, 0.04584, 0.9022, 0.03834, 0.8132, 0.5028, 0.8492, 0.4797, 0.8568, 0.4941, 0.8171, 0.5102, 0.8567, 0.005821, 0.8989, 0.008647, 0.9022, 0.03834, 0.8601, 0.0361, 0.1332, 0.5148, 0.1662, 0.4876, 0.1391, 0.5204, 0.7782, 0.5267, 0.8132, 0.5028, 0.8171, 0.5102, 0.8141, 0.009495, 0.8567, 0.005821, 0.8601, 0.0361, 0.8174, 0.03919, 0.1015, 0.5432, 0.1332, 0.5148, 0.1391, 0.5204, 0.1131, 0.5543, 0.7725, 0.01953, 0.8141, 0.009495, 0.8174, 0.03919, 0.7757, 0.0475, 0.07225, 0.5719, 0.1015, 0.5432, 0.1131, 0.5543, 0.08909, 0.588, 0.9494, 0.4229, 0.9759, 0.4105, 0.9942, 0.4454, 0.9659, 0.4543, 0.04664, 0.5996, 0.07225, 0.5719, 0.08909, 0.588, 0.06807, 0.6202, 0.9187, 0.4389, 0.9494, 0.4229, 0.9659, 0.4543, 0.9326, 0.4656, 0.02562, 0.6254, 0.04664, 0.5996, 0.06807, 0.6202, 0.05082, 0.6496, 0.8848, 0.4581, 0.9187, 0.4389, 0.9326, 0.4656, 0.8958, 0.4791, 0.01, 0.6482, 0.02562, 0.6254, 0.05082, 0.6496, 0.038, 0.6751, 0.08909, 0.588, 0.1131, 0.5543, 0.1267, 0.5631, 0.1089, 0.6007, 0.7366, 0.06071, 0.7757, 0.0475, 0.7782, 0.0804, 0.7389, 0.09032, 0.06807, 0.6202, 0.08909, 0.588, 0.1089, 0.6007, 0.09327, 0.6364, 0.9326, 0.4656, 0.9659, 0.4543, 0.9761, 0.4883, 0.9413, 0.4946, 0.05082, 0.6496, 0.06807, 0.6202, 0.09327, 0.6364, 0.08045, 0.6686, 0.8958, 0.4791, 0.9326, 0.4656, 0.9413, 0.4946, 0.9026, 0.5019, 0.9421, 0.04584, 0.9783, 0.05829, 0.9806, 0.08791, 0.9447, 0.07874, 0.8568, 0.4941, 0.8958, 0.4791, 0.9026, 0.5019, 0.8615, 0.5098, 0.9022, 0.03834, 0.9421, 0.04584, 0.9447, 0.07874, 0.905, 0.07327, 0.8171, 0.5102, 0.8568, 0.4941, 0.8615, 0.5098, 0.8195, 0.5182, 0.8601, 0.0361, 0.9022, 0.03834, 0.905, 0.07327, 0.8629, 0.07171, 0.1391, 0.5204, 0.1662, 0.4876, 0.146, 0.5249, 0.7782, 0.5267, 0.8171, 0.5102, 0.8195, 0.5182, 0.8174, 0.03919, 0.8601, 0.0361, 0.8629, 0.07171, 0.8201, 0.07412, 0.1131, 0.5543, 0.1391, 0.5204, 0.146, 0.5249, 0.1267, 0.5631, 0.7757, 0.0475, 0.8174, 0.03919, 0.8201, 0.07412, 0.7782, 0.0804, 0.905, 0.07327, 0.9447, 0.07874, 0.9466, 0.1153, 0.907, 0.1121, 0.8195, 0.5182, 0.8615, 0.5098, 0.8632, 0.5261, 0.8203, 0.5265, 0.8629, 0.07171, 0.905, 0.07327, 0.907, 0.1121, 0.8649, 0.1113, 0.146, 0.5249, 0.1662, 0.4876, 0.1538, 0.528, 0.7782, 0.5267, 0.8195, 0.5182, 0.8203, 0.5265, 0.8201, 0.07412, 0.8629, 0.07171, 0.8649, 0.1113, 0.8221, 0.1129, 0.1267, 0.5631, 0.146, 0.5249, 0.1538, 0.528, 0.1419, 0.5691, 0.7782, 0.0804, 0.8201, 0.07412, 0.8221, 0.1129, 0.7801, 0.117, 0.1089, 0.6007, 0.1267, 0.5631, 0.1419, 0.5691, 0.1309, 0.6095, 0.7389, 0.09032, 0.7782, 0.0804, 0.7801, 0.117, 0.7406, 0.1232, 0.09327, 0.6364, 0.1089, 0.6007, 0.1309, 0.6095, 0.1213, 0.6475, 0.9413, 0.4946, 0.9761, 0.4883, 0.9797, 0.5238, 0.9444, 0.5248, 0.08045, 0.6686, 0.09327, 0.6364, 0.1213, 0.6475, 0.1134, 0.6817, 0.9026, 0.5019, 0.9413, 0.4946, 0.9444, 0.5248, 0.9051, 0.5255, 0.9447, 0.07874, 0.9806, 0.08791, 0.9823, 0.1208, 0.9466, 0.1153, 0.8615, 0.5098, 0.9026, 0.5019, 0.9051, 0.5255, 0.8632, 0.5261, 0.7406, 0.1232, 0.7801, 0.117, 0.7813, 0.1558, 0.7417, 0.1582, 0.1213, 0.6475, 0.1309, 0.6095, 0.1542, 0.614, 0.151, 0.6532, 0.7051, 0.1315, 0.7406, 0.1232, 0.7417, 0.1582, 0.706, 0.1612, 0.1134, 0.6817, 0.1213, 0.6475, 0.151, 0.6532, 0.1483, 0.6884, 0.9051, 0.5255, 0.9444, 0.5248, 0.9418, 0.5549, 0.903, 0.5492, 0.9466, 0.1153, 0.9823, 0.1208, 0.9834, 0.1558, 0.9478, 0.1541, 0.8632, 0.5261, 0.9051, 0.5255, 0.903, 0.5492, 0.8618, 0.5425, 0.907, 0.1121, 0.9466, 0.1153, 0.9478, 0.1541, 0.9082, 0.1533, 0.8203, 0.5265, 0.8632, 0.5261, 0.8618, 0.5425, 0.8196, 0.5348, 0.8649, 0.1113, 0.907, 0.1121, 0.9082, 0.1533, 0.8662, 0.1533, 0.1538, 0.528, 0.1662, 0.4876, 0.162, 0.5295, 0.7782, 0.5267, 0.8203, 0.5265, 0.8196, 0.5348, 0.8221, 0.1129, 0.8649, 0.1113, 0.8662, 0.1533, 0.8233, 0.1542, 0.1419, 0.5691, 0.1538, 0.528, 0.162, 0.5295, 0.158, 0.5722, 0.7801, 0.117, 0.8221, 0.1129, 0.8233, 0.1542, 0.7813, 0.1558, 0.1309, 0.6095, 0.1419, 0.5691, 0.158, 0.5722, 0.1542, 0.614, 0.8196, 0.5348, 0.8618, 0.5425, 0.8573, 0.5582, 0.8173, 0.5428, 0.8662, 0.1533, 0.9082, 0.1533, 0.9086, 0.1954, 0.8666, 0.1962, 0.162, 0.5295, 0.1662, 0.4876, 0.1703, 0.5295, 0.7782, 0.5267, 0.8196, 0.5348, 0.8173, 0.5428, 0.8233, 0.1542, 0.8662, 0.1533, 0.8666, 0.1962, 0.8238, 0.1962, 0.158, 0.5722, 0.162, 0.5295, 0.1703, 0.5295, 0.1744, 0.5722, 0.7813, 0.1558, 0.8233, 0.1542, 0.8238, 0.1962, 0.7817, 0.1954, 0.1542, 0.614, 0.158, 0.5722, 0.1744, 0.5722, 0.1781, 0.614, 0.7417, 0.1582, 0.7813, 0.1558, 0.7817, 0.1954, 0.742, 0.1938, 0.151, 0.6532, 0.1542, 0.614, 0.1781, 0.614, 0.1813, 0.6532, 0.706, 0.1612, 0.7417, 0.1582, 0.742, 0.1938, 0.7063, 0.1915, 0.1483, 0.6884, 0.151, 0.6532, 0.1813, 0.6532, 0.184, 0.6884, 0.903, 0.5492, 0.9418, 0.5549, 0.9336, 0.5839, 0.8966, 0.572, 0.9478, 0.1541, 0.9834, 0.1558, 0.9837, 0.1914, 0.9482, 0.1937, 0.8618, 0.5425, 0.903, 0.5492, 0.8966, 0.572, 0.8573, 0.5582, 0.9082, 0.1533, 0.9478, 0.1541, 0.9482, 0.1937, 0.9086, 0.1954, 0.1813, 0.6532, 0.1781, 0.614, 0.2014, 0.6095, 0.211, 0.6475, 0.7063, 0.1915, 0.742, 0.1938, 0.7417, 0.2288, 0.706, 0.2212, 0.184, 0.6884, 0.1813, 0.6532, 0.211, 0.6475, 0.2189, 0.6817, 0.8966, 0.572, 0.9336, 0.5839, 0.9201, 0.6106, 0.886, 0.593, 0.9482, 0.1937, 0.9837, 0.1914, 0.9834, 0.2264, 0.9478, 0.2326, 0.8573, 0.5582, 0.8966, 0.572, 0.886, 0.593, 0.85, 0.5726, 0.9086, 0.1954, 0.9482, 0.1937, 0.9478, 0.2326, 0.9082, 0.2366, 0.8173, 0.5428, 0.8573, 0.5582, 0.85, 0.5726, 0.8136, 0.5502, 0.8666, 0.1962, 0.9086, 0.1954, 0.9082, 0.2366, 0.8662, 0.2382, 0.1703, 0.5295, 0.1662, 0.4876, 0.1785, 0.528, 0.7782, 0.5267, 0.8173, 0.5428, 0.8136, 0.5502, 0.8238, 0.1962, 0.8666, 0.1962, 0.8662, 0.2382, 0.8233, 0.2374, 0.1744, 0.5722, 0.1703, 0.5295, 0.1785, 0.528, 0.1904, 0.5691, 0.7817, 0.1954, 0.8238, 0.1962, 0.8233, 0.2374, 0.7813, 0.2342, 0.1781, 0.614, 0.1744, 0.5722, 0.1904, 0.5691, 0.2014, 0.6095, 0.742, 0.1938, 0.7817, 0.1954, 0.7813, 0.2342, 0.7417, 0.2288, 0.8662, 0.2382, 0.9082, 0.2366, 0.907, 0.2754, 0.8649, 0.2778, 0.1785, 0.528, 0.1662, 0.4876, 0.1863, 0.5249, 0.7782, 0.5267, 0.8136, 0.5502, 0.8086, 0.5567, 0.8233, 0.2374, 0.8662, 0.2382, 0.8649, 0.2778, 0.8221, 0.2763, 0.1904, 0.5691, 0.1785, 0.528, 0.1863, 0.5249, 0.2056, 0.5631, 0.7813, 0.2342, 0.8233, 0.2374, 0.8221, 0.2763, 0.7801, 0.2708, 0.2014, 0.6095, 0.1904, 0.5691, 0.2056, 0.5631, 0.2234, 0.6007, 0.7417, 0.2288, 0.7813, 0.2342, 0.7801, 0.2708, 0.7406, 0.2617, 0.211, 0.6475, 0.2014, 0.6095, 0.2234, 0.6007, 0.239, 0.6364, 0.706, 0.2212, 0.7417, 0.2288, 0.7406, 0.2617, 0.7051, 0.2493, 0.2189, 0.6817, 0.211, 0.6475, 0.239, 0.6364, 0.2519, 0.6686, 0.886, 0.593, 0.9201, 0.6106, 0.9018, 0.6341, 0.8716, 0.6114, 0.9478, 0.2326, 0.9834, 0.2264, 0.9823, 0.2593, 0.9466, 0.2692, 0.85, 0.5726, 0.886, 0.593, 0.8716, 0.6114, 0.8401, 0.5853, 0.9082, 0.2366, 0.9478, 0.2326, 0.9466, 0.2692, 0.907, 0.2754, 0.8136, 0.5502, 0.85, 0.5726, 0.8401, 0.5853, 0.8086, 0.5567, 0.9018, 0.6341, 0.9296, 0.6523, 0.9033, 0.6749, 0.8795, 0.6533, 0.2519, 0.6686, 0.239, 0.6364, 0.2642, 0.6202, 0.2815, 0.6496, 0.8716, 0.6114, 0.9018, 0.6341, 0.8795, 0.6533, 0.854, 0.6265, 0.9466, 0.2692, 0.9823, 0.2593, 0.9806, 0.289, 0.9447, 0.3021, 0.8401, 0.5853, 0.8716, 0.6114, 0.854, 0.6265, 0.828, 0.5957, 0.907, 0.2754, 0.9466, 0.2692, 0.9447, 0.3021, 0.905, 0.3104, 0.8086, 0.5567, 0.8401, 0.5853, 0.828, 0.5957, 0.8024, 0.562, 0.8649, 0.2778, 0.907, 0.2754, 0.905, 0.3104, 0.8629, 0.3135, 0.1863, 0.5249, 0.1662, 0.4876, 0.1932, 0.5204, 0.7782, 0.5267, 0.8086, 0.5567, 0.8024, 0.562, 0.8221, 0.2763, 0.8649, 0.2778, 0.8629, 0.3135, 0.8201, 0.3113, 0.2056, 0.5631, 0.1863, 0.5249, 0.1932, 0.5204, 0.2192, 0.5543, 0.7801, 0.2708, 0.8221, 0.2763, 0.8201, 0.3113, 0.7782, 0.3038, 0.2234, 0.6007, 0.2056, 0.5631, 0.2192, 0.5543, 0.2432, 0.588, 0.7406, 0.2617, 0.7801, 0.2708, 0.7782, 0.3038, 0.7389, 0.2914, 0.239, 0.6364, 0.2234, 0.6007, 0.2432, 0.588, 0.2642, 0.6202, 0.7782, 0.5267, 0.8024, 0.562, 0.7953, 0.5659, 0.3581, 0.551, 0.3555, 0.5082, 0.3911, 0.5058, 0.3931, 0.5486, 0.2192, 0.5543, 0.1932, 0.5204, 0.1991, 0.5148, 0.2308, 0.5432, 0.366, 0.5928, 0.3581, 0.551, 0.3931, 0.5486, 0.399, 0.5906, 0.2432, 0.588, 0.2192, 0.5543, 0.2308, 0.5432, 0.2601, 0.5719, 0.3789, 0.632, 0.366, 0.5928, 0.399, 0.5906, 0.4085, 0.63, 0.2642, 0.6202, 0.2432, 0.588, 0.2601, 0.5719, 0.2857, 0.5996, 0.3961, 0.6671, 0.3789, 0.632, 0.4085, 0.63, 0.4213, 0.6654, 0.2815, 0.6496, 0.2642, 0.6202, 0.2857, 0.5996, 0.3067, 0.6254, 0.854, 0.6265, 0.8795, 0.6533, 0.8539, 0.6676, 0.834, 0.6378, 0.366, 0.4263, 0.3789, 0.3903, 0.4085, 0.3883, 0.399, 0.4241, 0.828, 0.5957, 0.854, 0.6265, 0.834, 0.6378, 0.8142, 0.6034, 0.3581, 0.4661, 0.366, 0.4263, 0.399, 0.4241, 0.3931, 0.4638, 0.8024, 0.562, 0.828, 0.5957, 0.8142, 0.6034, 0.7953, 0.5659, 0.3555, 0.5082, 0.3581, 0.4661, 0.3931, 0.4638, 0.3911, 0.5058, 0.1932, 0.5204, 0.1662, 0.4876, 0.1991, 0.5148, 0.834, 0.6378, 0.8539, 0.6676, 0.8261, 0.6764, 0.8121, 0.6447, 0.399, 0.4241, 0.4085, 0.3883, 0.4414, 0.3869, 0.4356, 0.4225, 0.8142, 0.6034, 0.834, 0.6378, 0.8121, 0.6447, 0.7991, 0.6082, 0.3931, 0.4638, 0.399, 0.4241, 0.4356, 0.4225, 0.4319, 0.4621, 0.7953, 0.5659, 0.8142, 0.6034, 0.7991, 0.6082, 0.7877, 0.5684, 0.3911, 0.5058, 0.3931, 0.4638, 0.4319, 0.4621, 0.4307, 0.5042, 0.1991, 0.5148, 0.1662, 0.4876, 0.2038, 0.5081, 0.7782, 0.5267, 0.7953, 0.5659, 0.7877, 0.5684, 0.3931, 0.5486, 0.3911, 0.5058, 0.4307, 0.5042, 0.4319, 0.547, 0.2308, 0.5432, 0.1991, 0.5148, 0.2038, 0.5081, 0.2399, 0.5301, 0.399, 0.5906, 0.3931, 0.5486, 0.4319, 0.547, 0.4356, 0.589, 0.2601, 0.5719, 0.2308, 0.5432, 0.2399, 0.5301, 0.2733, 0.5528, 0.4085, 0.63, 0.399, 0.5906, 0.4356, 0.589, 0.4414, 0.6286, 0.2857, 0.5996, 0.2601, 0.5719, 0.2733, 0.5528, 0.3025, 0.5754, 0.4213, 0.6654, 0.4085, 0.63, 0.4414, 0.6286, 0.4493, 0.6642, 0.3067, 0.6254, 0.2857, 0.5996, 0.3025, 0.5754, 0.3265, 0.5969, 0.2399, 0.5301, 0.2038, 0.5081, 0.207, 0.5007, 0.2462, 0.5155, 0.4356, 0.589, 0.4319, 0.547, 0.4732, 0.5462, 0.4744, 0.5882, 0.2733, 0.5528, 0.2399, 0.5301, 0.2462, 0.5155, 0.2824, 0.5317, 0.4414, 0.6286, 0.4356, 0.589, 0.4744, 0.5882, 0.4764, 0.6279, 0.3025, 0.5754, 0.2733, 0.5528, 0.2824, 0.5317, 0.3141, 0.5485, 0.4493, 0.6642, 0.4414, 0.6286, 0.4764, 0.6279, 0.479, 0.6636, 0.4414, 0.3869, 0.4493, 0.3566, 0.479, 0.356, 0.4764, 0.3862, 0.8121, 0.6447, 0.8261, 0.6764, 0.7972, 0.6794, 0.7894, 0.647, 0.4356, 0.4225, 0.4414, 0.3869, 0.4764, 0.3862, 0.4744, 0.4217, 0.7991, 0.6082, 0.8121, 0.6447, 0.7894, 0.647, 0.7835, 0.6098, 0.4319, 0.4621, 0.4356, 0.4225, 0.4744, 0.4217, 0.4732, 0.4613, 0.7877, 0.5684, 0.7991, 0.6082, 0.7835, 0.6098, 0.7797, 0.5692, 0.4307, 0.5042, 0.4319, 0.4621, 0.4732, 0.4613, 0.4728, 0.5033, 0.2038, 0.5081, 0.1662, 0.4876, 0.207, 0.5007, 0.7782, 0.5267, 0.7877, 0.5684, 0.7797, 0.5692, 0.4319, 0.547, 0.4307, 0.5042, 0.4728, 0.5033, 0.4732, 0.5462, 0.4744, 0.4217, 0.4764, 0.3862, 0.512, 0.3862, 0.514, 0.4217, 0.7835, 0.6098, 0.7894, 0.647, 0.7666, 0.6447, 0.7678, 0.6082, 0.4732, 0.4613, 0.4744, 0.4217, 0.514, 0.4217, 0.5152, 0.4613, 0.7797, 0.5692, 0.7835, 0.6098, 0.7678, 0.6082, 0.7717, 0.5684, 0.4728, 0.5033, 0.4732, 0.4613, 0.5152, 0.4613, 0.5156, 0.5033, 0.207, 0.5007, 0.1662, 0.4876, 0.2086, 0.4928, 0.7782, 0.5267, 0.7797, 0.5692, 0.7717, 0.5684, 0.4732, 0.5462, 0.4728, 0.5033, 0.5156, 0.5033, 0.5152, 0.5462, 0.2462, 0.5155, 0.207, 0.5007, 0.2086, 0.4928, 0.2494, 0.5001, 0.4744, 0.5882, 0.4732, 0.5462, 0.5152, 0.5462, 0.514, 0.5882, 0.2824, 0.5317, 0.2462, 0.5155, 0.2494, 0.5001, 0.287, 0.5093, 0.4764, 0.6279, 0.4744, 0.5882, 0.514, 0.5882, 0.512, 0.6279, 0.3141, 0.5485, 0.2824, 0.5317, 0.287, 0.5093, 0.32, 0.5199, 0.479, 0.6636, 0.4764, 0.6279, 0.512, 0.6279, 0.5093, 0.6636, 0.4764, 0.3862, 0.479, 0.356, 0.5093, 0.356, 0.512, 0.3862, 0.4823, 0.694, 0.479, 0.6636, 0.5093, 0.6636, 0.5061, 0.694, 0.514, 0.5882, 0.5152, 0.5462, 0.5564, 0.547, 0.5528, 0.589, 0.287, 0.5093, 0.2494, 0.5001, 0.2494, 0.4843, 0.287, 0.4864, 0.512, 0.6279, 0.514, 0.5882, 0.5528, 0.589, 0.547, 0.6286, 0.32, 0.5199, 0.287, 0.5093, 0.287, 0.4864, 0.32, 0.4908, 0.5093, 0.6636, 0.512, 0.6279, 0.547, 0.6286, 0.5391, 0.6642, 0.512, 0.3862, 0.5093, 0.356, 0.5391, 0.3566, 0.547, 0.3869, 0.5061, 0.694, 0.5093, 0.6636, 0.5391, 0.6642, 0.5295, 0.6945, 0.514, 0.4217, 0.512, 0.3862, 0.547, 0.3869, 0.5528, 0.4225, 0.7678, 0.6082, 0.7666, 0.6447, 0.7446, 0.6378, 0.7526, 0.6035, 0.5152, 0.4613, 0.514, 0.4217, 0.5528, 0.4225, 0.5564, 0.4621, 0.7717, 0.5684, 0.7678, 0.6082, 0.7526, 0.6035, 0.764, 0.5659, 0.5156, 0.5033, 0.5152, 0.4613, 0.5564, 0.4621, 0.5577, 0.5042, 0.2086, 0.4928, 0.1662, 0.4876, 0.2086, 0.4847, 0.7782, 0.5267, 0.7717, 0.5684, 0.764, 0.5659, 0.5152, 0.5462, 0.5156, 0.5033, 0.5577, 0.5042, 0.5564, 0.547, 0.2494, 0.5001, 0.2086, 0.4928, 0.2086, 0.4847, 0.2494, 0.4843, 0.7526, 0.6035, 0.7446, 0.6378, 0.7243, 0.6266, 0.7387, 0.5958, 0.5564, 0.4621, 0.5528, 0.4225, 0.5894, 0.4241, 0.5953, 0.4638, 0.764, 0.5659, 0.7526, 0.6035, 0.7387, 0.5958, 0.7568, 0.562, 0.5577, 0.5042, 0.5564, 0.4621, 0.5953, 0.4638, 0.5973, 0.5058, 0.2086, 0.4847, 0.1662, 0.4876, 0.207, 0.4769, 0.7782, 0.5267, 0.764, 0.5659, 0.7568, 0.562, 0.5564, 0.547, 0.5577, 0.5042, 0.5973, 0.5058, 0.5953, 0.5486, 0.2494, 0.4843, 0.2086, 0.4847, 0.207, 0.4769, 0.2462, 0.4689, 0.5528, 0.589, 0.5564, 0.547, 0.5953, 0.5486, 0.5894, 0.5906, 0.287, 0.4864, 0.2494, 0.4843, 0.2462, 0.4689, 0.2824, 0.464, 0.547, 0.6286, 0.5528, 0.589, 0.5894, 0.5906, 0.5799, 0.63, 0.32, 0.4908, 0.287, 0.4864, 0.2824, 0.464, 0.3141, 0.4623, 0.5391, 0.6642, 0.547, 0.6286, 0.5799, 0.63, 0.5671, 0.6654, 0.547, 0.3869, 0.5391, 0.3566, 0.5671, 0.3577, 0.5799, 0.3883, 0.5295, 0.6945, 0.5391, 0.6642, 0.5671, 0.6654, 0.5515, 0.6954, 0.5528, 0.4225, 0.547, 0.3869, 0.5799, 0.3883, 0.5894, 0.4241, 0.2824, 0.464, 0.2462, 0.4689, 0.2399, 0.4543, 0.2733, 0.4428, 0.5799, 0.63, 0.5894, 0.5906, 0.6223, 0.5928, 0.6095, 0.632, 0.3141, 0.4623, 0.2824, 0.464, 0.2733, 0.4428, 0.3025, 0.4354, 0.5671, 0.6654, 0.5799, 0.63, 0.6095, 0.632, 0.5923, 0.6671, 0.5799, 0.3883, 0.5671, 0.3577, 0.5923, 0.3594, 0.6095, 0.3903, 0.7243, 0.6266, 0.7144, 0.6534, 0.6917, 0.6342, 0.7065, 0.6115, 0.5894, 0.4241, 0.5799, 0.3883, 0.6095, 0.3903, 0.6223, 0.4263, 0.7387, 0.5958, 0.7243, 0.6266, 0.7065, 0.6115, 0.7264, 0.5854, 0.5953, 0.4638, 0.5894, 0.4241, 0.6223, 0.4263, 0.6302, 0.4661, 0.7568, 0.562, 0.7387, 0.5958, 0.7264, 0.5854, 0.7506, 0.5567, 0.5973, 0.5058, 0.5953, 0.4638, 0.6302, 0.4661, 0.6329, 0.5082, 0.207, 0.4769, 0.1662, 0.4876, 0.2038, 0.4694, 0.7782, 0.5267, 0.7568, 0.562, 0.7506, 0.5567, 0.5953, 0.5486, 0.5973, 0.5058, 0.6329, 0.5082, 0.6302, 0.551, 0.2462, 0.4689, 0.207, 0.4769, 0.2038, 0.4694, 0.2399, 0.4543, 0.5894, 0.5906, 0.5953, 0.5486, 0.6302, 0.551, 0.6223, 0.5928, 0.6302, 0.4661, 0.6223, 0.4263, 0.6503, 0.4291, 0.66, 0.4691, 0.7506, 0.5567, 0.7264, 0.5854, 0.7163, 0.5727, 0.7454, 0.5502, 0.005821, 0.1596, 0.009489, 0.1175, 0.03924, 0.1148, 0.03616, 0.1569, 0.2038, 0.4694, 0.1662, 0.4876, 0.1991, 0.4628, 0.7782, 0.5267, 0.7506, 0.5567, 0.7454, 0.5502, 0.008642, 0.2024, 0.005821, 0.1596, 0.03616, 0.1569, 0.0384, 0.1996, 0.2399, 0.4543, 0.2038, 0.4694, 0.1991, 0.4628, 0.2308, 0.4412, 0.6223, 0.5928, 0.6302, 0.551, 0.66, 0.554, 0.6503, 0.5956, 0.2733, 0.4428, 0.2399, 0.4543, 0.2308, 0.4412, 0.2601, 0.4238, 0.6095, 0.632, 0.6223, 0.5928, 0.6503, 0.5956, 0.6347, 0.6345, 0.3025, 0.4354, 0.2733, 0.4428, 0.2601, 0.4238, 0.2857, 0.4112, 0.5923, 0.6671, 0.6095, 0.632, 0.6347, 0.6345, 0.6137, 0.6692, 0.3265, 0.4323, 0.3025, 0.4354, 0.2857, 0.4112, 0.3067, 0.4038, 0.7065, 0.6115, 0.6917, 0.6342, 0.673, 0.6108, 0.6918, 0.5931, 0.6223, 0.4263, 0.6095, 0.3903, 0.6347, 0.3928, 0.6503, 0.4291, 0.7264, 0.5854, 0.7065, 0.6115, 0.6918, 0.5931, 0.7163, 0.5727, 0.0583, 0.2808, 0.04587, 0.2415, 0.07882, 0.2396, 0.08795, 0.2791, 0.2857, 0.4112, 0.2601, 0.4238, 0.2432, 0.4076, 0.2642, 0.3906, 0.0752, 0.3161, 0.0583, 0.2808, 0.08795, 0.2791, 0.1004, 0.3146, 0.06071, 0.03913, 0.07827, 0.008477, 0.1035, 0.00702, 0.09036, 0.03742, 0.09592, 0.3459, 0.0752, 0.3161, 0.1004, 0.3146, 0.1157, 0.3448, 0.04754, 0.07503, 0.06071, 0.03913, 0.09036, 0.03742, 0.08048, 0.07312, 0.7163, 0.5727, 0.6918, 0.5931, 0.6809, 0.5721, 0.7087, 0.5582, 0.03924, 0.1148, 0.04754, 0.07503, 0.08048, 0.07312, 0.07422, 0.1128, 0.7454, 0.5502, 0.7163, 0.5727, 0.7087, 0.5582, 0.7416, 0.5429, 0.03616, 0.1569, 0.03924, 0.1148, 0.07422, 0.1128, 0.07182, 0.1548, 0.1991, 0.4628, 0.1662, 0.4876, 0.1932, 0.4571, 0.7782, 0.5267, 0.7454, 0.5502, 0.7416, 0.5429, 0.0384, 0.1996, 0.03616, 0.1569, 0.07182, 0.1548, 0.07337, 0.1976, 0.2308, 0.4412, 0.1991, 0.4628, 0.1932, 0.4571, 0.2192, 0.4301, 0.04587, 0.2415, 0.0384, 0.1996, 0.07337, 0.1976, 0.07882, 0.2396, 0.2601, 0.4238, 0.2308, 0.4412, 0.2192, 0.4301, 0.2432, 0.4076, 0.7416, 0.5429, 0.7087, 0.5582, 0.704, 0.5425, 0.7392, 0.5349, 0.07182, 0.1548, 0.07422, 0.1128, 0.1131, 0.1115, 0.1114, 0.1535, 0.1932, 0.4571, 0.1662, 0.4876, 0.1863, 0.4526, 0.7782, 0.5267, 0.7416, 0.5429, 0.7392, 0.5349, 0.07337, 0.1976, 0.07182, 0.1548, 0.1114, 0.1535, 0.1122, 0.1964, 0.2192, 0.4301, 0.1932, 0.4571, 0.1863, 0.4526, 0.2056, 0.4213, 0.07882, 0.2396, 0.07337, 0.1976, 0.1122, 0.1964, 0.1154, 0.2384, 0.2432, 0.4076, 0.2192, 0.4301, 0.2056, 0.4213, 0.2234, 0.3949, 0.08795, 0.2791, 0.07882, 0.2396, 0.1154, 0.2384, 0.1209, 0.2781, 0.2642, 0.3906, 0.2432, 0.4076, 0.2234, 0.3949, 0.239, 0.3744, 0.1004, 0.3146, 0.08795, 0.2791, 0.1209, 0.2781, 0.1284, 0.3137, 0.09036, 0.03742, 0.1035, 0.00702, 0.1315, 0.006124, 0.1233, 0.03637, 0.1157, 0.3448, 0.1004, 0.3146, 0.1284, 0.3137, 0.1377, 0.3441, 0.08048, 0.07312, 0.09036, 0.03742, 0.1233, 0.03637, 0.1171, 0.07195, 0.7087, 0.5582, 0.6809, 0.5721, 0.674, 0.5494, 0.704, 0.5425, 0.07422, 0.1128, 0.08048, 0.07312, 0.1171, 0.07195, 0.1131, 0.1115, 0.1284, 0.3137, 0.1209, 0.2781, 0.1558, 0.2777, 0.1582, 0.3134, 0.1233, 0.03637, 0.1315, 0.006124, 0.1612, 0.005821, 0.1583, 0.03601, 0.1377, 0.3441, 0.1284, 0.3137, 0.1582, 0.3134, 0.1611, 0.3439, 0.1171, 0.07195, 0.1233, 0.03637, 0.1583, 0.03601, 0.1559, 0.07156, 0.704, 0.5425, 0.674, 0.5494, 0.6716, 0.5257, 0.7023, 0.5262, 0.1131, 0.1115, 0.1171, 0.07195, 0.1559, 0.07156, 0.1543, 0.1111, 0.7392, 0.5349, 0.704, 0.5425, 0.7023, 0.5262, 0.7383, 0.5266, 0.1114, 0.1535, 0.1131, 0.1115, 0.1543, 0.1111, 0.1535, 0.1531, 0.1863, 0.4526, 0.1662, 0.4876, 0.1785, 0.4495, 0.7782, 0.5267, 0.7392, 0.5349, 0.7383, 0.5266, 0.1122, 0.1964, 0.1114, 0.1535, 0.1535, 0.1531, 0.1535, 0.196, 0.2056, 0.4213, 0.1863, 0.4526, 0.1785, 0.4495, 0.1904, 0.4153, 0.1154, 0.2384, 0.1122, 0.1964, 0.1535, 0.196, 0.1543, 0.238, 0.2234, 0.3949, 0.2056, 0.4213, 0.1904, 0.4153, 0.2014, 0.3862, 0.1209, 0.2781, 0.1154, 0.2384, 0.1543, 0.238, 0.1558, 0.2777, 0.239, 0.3744, 0.2234, 0.3949, 0.2014, 0.3862, 0.211, 0.3633, 0.1785, 0.4495, 0.1662, 0.4876, 0.1703, 0.448, 0.7782, 0.5267, 0.7383, 0.5266, 0.739, 0.5182, 0.1535, 0.196, 0.1535, 0.1531, 0.1963, 0.1535, 0.1955, 0.1964, 0.1904, 0.4153, 0.1785, 0.4495, 0.1703, 0.448, 0.1744, 0.4122, 0.1543, 0.238, 0.1535, 0.196, 0.1955, 0.1964, 0.1939, 0.2384, 0.2014, 0.3862, 0.1904, 0.4153, 0.1744, 0.4122, 0.1781, 0.3817, 0.1558, 0.2777, 0.1543, 0.238, 0.1939, 0.2384, 0.1915, 0.2781, 0.211, 0.3633, 0.2014, 0.3862, 0.1781, 0.3817, 0.1813, 0.3576, 0.1582, 0.3134, 0.1558, 0.2777, 0.1915, 0.2781, 0.1885, 0.3137, 0.1583, 0.03601, 0.1612, 0.005821, 0.1915, 0.006124, 0.1939, 0.03637, 0.1611, 0.3439, 0.1582, 0.3134, 0.1885, 0.3137, 0.1849, 0.3441, 0.1559, 0.07156, 0.1583, 0.03601, 0.1939, 0.03637, 0.1955, 0.07195, 0.7023, 0.5262, 0.6716, 0.5257, 0.6737, 0.502, 0.7038, 0.5099, 0.1543, 0.1111, 0.1559, 0.07156, 0.1955, 0.07195, 0.1964, 0.1115, 0.7383, 0.5266, 0.7023, 0.5262, 0.7038, 0.5099, 0.739, 0.5182, 0.1535, 0.1531, 0.1543, 0.1111, 0.1964, 0.1115, 0.1963, 0.1535, 0.1939, 0.03637, 0.1915, 0.006124, 0.2213, 0.00702, 0.2288, 0.03742, 0.1849, 0.3441, 0.1885, 0.3137, 0.2182, 0.3146, 0.2083, 0.3448, 0.1955, 0.07195, 0.1939, 0.03637, 0.2288, 0.03742, 0.2344, 0.07312, 0.7038, 0.5099, 0.6737, 0.502, 0.6801, 0.4792, 0.7082, 0.4942, 0.1964, 0.1115, 0.1955, 0.07195, 0.2344, 0.07312, 0.2376, 0.1128, 0.739, 0.5182, 0.7038, 0.5099, 0.7082, 0.4942, 0.7413, 0.5102, 0.1963, 0.1535, 0.1964, 0.1115, 0.2376, 0.1128, 0.2384, 0.1548, 0.1703, 0.448, 0.1662, 0.4876, 0.162, 0.448, 0.7782, 0.5267, 0.739, 0.5182, 0.7413, 0.5102, 0.1955, 0.1964, 0.1963, 0.1535, 0.2384, 0.1548, 0.2367, 0.1976, 0.1744, 0.4122, 0.1703, 0.448, 0.162, 0.448, 0.158, 0.4122, 0.1939, 0.2384, 0.1955, 0.1964, 0.2367, 0.1976, 0.2327, 0.2396, 0.1781, 0.3817, 0.1744, 0.4122, 0.158, 0.4122, 0.1542, 0.3817, 0.1915, 0.2781, 0.1939, 0.2384, 0.2327, 0.2396, 0.2264, 0.2791, 0.1813, 0.3576, 0.1781, 0.3817, 0.1542, 0.3817, 0.151, 0.3576, 0.1885, 0.3137, 0.1915, 0.2781, 0.2264, 0.2791, 0.2182, 0.3146, 0.2367, 0.1976, 0.2384, 0.1548, 0.278, 0.1569, 0.2755, 0.1996, 0.158, 0.4122, 0.162, 0.448, 0.1538, 0.4495, 0.1419, 0.4153, 0.2327, 0.2396, 0.2367, 0.1976, 0.2755, 0.1996, 0.2693, 0.2415, 0.1542, 0.3817, 0.158, 0.4122, 0.1419, 0.4153, 0.1309, 0.3862, 0.2264, 0.2791, 0.2327, 0.2396, 0.2693, 0.2415, 0.2593, 0.2808, 0.151, 0.3576, 0.1542, 0.3817, 0.1309, 0.3862, 0.1213, 0.3633, 0.2182, 0.3146, 0.2264, 0.2791, 0.2593, 0.2808, 0.2462, 0.3161, 0.2288, 0.03742, 0.2213, 0.00702, 0.2492, 0.008477, 0.2618, 0.03913, 0.2083, 0.3448, 0.2182, 0.3146, 0.2462, 0.3161, 0.2303, 0.3459, 0.2344, 0.07312, 0.2288, 0.03742, 0.2618, 0.03913, 0.2709, 0.07503, 0.7082, 0.4942, 0.6801, 0.4792, 0.6907, 0.4582, 0.7155, 0.4797, 0.2376, 0.1128, 0.2344, 0.07312, 0.2709, 0.07503, 0.2764, 0.1148, 0.7413, 0.5102, 0.7082, 0.4942, 0.7155, 0.4797, 0.745, 0.5029, 0.2384, 0.1548, 0.2376, 0.1128, 0.2764, 0.1148, 0.278, 0.1569, 0.162, 0.448, 0.1662, 0.4876, 0.1538, 0.4495, 0.7782, 0.5267, 0.7413, 0.5102, 0.745, 0.5029, 0.6907, 0.4582, 0.6716, 0.439, 0.6899, 0.4156, 0.7051, 0.4398, 0.2709, 0.07503, 0.2618, 0.03913, 0.2914, 0.04144, 0.3038, 0.07759, 0.7155, 0.4797, 0.6907, 0.4582, 0.7051, 0.4398, 0.7254, 0.4671, 0.2764, 0.1148, 0.2709, 0.07503, 0.3038, 0.07759, 0.3113, 0.1175, 0.745, 0.5029, 0.7155, 0.4797, 0.7254, 0.4671, 0.7501, 0.4964, 0.278, 0.1569, 0.2764, 0.1148, 0.3113, 0.1175, 0.3136, 0.1596, 0.1538, 0.4495, 0.1662, 0.4876, 0.146, 0.4526, 0.7782, 0.5267, 0.745, 0.5029, 0.7501, 0.4964, 0.2755, 0.1996, 0.278, 0.1569, 0.3136, 0.1596, 0.3105, 0.2024, 0.1419, 0.4153, 0.1538, 0.4495, 0.146, 0.4526, 0.1267, 0.4213, 0.2693, 0.2415, 0.2755, 0.1996, 0.3105, 0.2024, 0.3022, 0.2441, 0.1309, 0.3862, 0.1419, 0.4153, 0.1267, 0.4213, 0.1089, 0.3949, 0.2593, 0.2808, 0.2693, 0.2415, 0.3022, 0.2441, 0.289, 0.2831, 0.1213, 0.3633, 0.1309, 0.3862, 0.1089, 0.3949, 0.09327, 0.3744, 0.2462, 0.3161, 0.2593, 0.2808, 0.289, 0.2831, 0.2714, 0.318, 0.2618, 0.03913, 0.2492, 0.008477, 0.2744, 0.01044, 0.2914, 0.04144, 0.1267, 0.4213, 0.146, 0.4526, 0.1391, 0.4571, 0.1131, 0.4301, 0.3022, 0.2441, 0.3105, 0.2024, 0.3402, 0.2057, 0.3301, 0.2472, 0.1089, 0.3949, 0.1267, 0.4213, 0.1131, 0.4301, 0.08909, 0.4076, 0.289, 0.2831, 0.3022, 0.2441, 0.3301, 0.2472, 0.3141, 0.2859, 0.09327, 0.3744, 0.1089, 0.3949, 0.08909, 0.4076, 0.06807, 0.3906, 0.2714, 0.318, 0.289, 0.2831, 0.3141, 0.2859, 0.2928, 0.3204, 0.3815, 0.06833, 0.4018, 0.03321, 0.4233, 0.03495, 0.4067, 0.07038, 0.7051, 0.4398, 0.6899, 0.4156, 0.7122, 0.3964, 0.7226, 0.4247, 0.3666, 0.1075, 0.3815, 0.06833, 0.4067, 0.07038, 0.3947, 0.1098, 0.7254, 0.4671, 0.7051, 0.4398, 0.7226, 0.4247, 0.7375, 0.4567, 0.3579, 0.1493, 0.3666, 0.1075, 0.3947, 0.1098, 0.3877, 0.1518, 0.7501, 0.4964, 0.7254, 0.4671, 0.7375, 0.4567, 0.7562, 0.4911, 0.3555, 0.1921, 0.3579, 0.1493, 0.3877, 0.1518, 0.3858, 0.1946, 0.146, 0.4526, 0.1662, 0.4876, 0.1391, 0.4571, 0.7782, 0.5267, 0.7501, 0.4964, 0.7562, 0.4911, 0.3105, 0.2024, 0.3136, 0.1596, 0.3438, 0.163, 0.3402, 0.2057, 0.3947, 0.1098, 0.4067, 0.07038, 0.4364, 0.07179, 0.4277, 0.1114, 0.7375, 0.4567, 0.7226, 0.4247, 0.7427, 0.4134, 0.7513, 0.4489, 0.3877, 0.1518, 0.3947, 0.1098, 0.4277, 0.1114, 0.4226, 0.1534, 0.7562, 0.4911, 0.7375, 0.4567, 0.7513, 0.4489, 0.7633, 0.4872, 0.3858, 0.1946, 0.3877, 0.1518, 0.4226, 0.1534, 0.4215, 0.1963, 0.1391, 0.4571, 0.1662, 0.4876, 0.1332, 0.4628, 0.7782, 0.5267, 0.7562, 0.4911, 0.7633, 0.4872, 0.3894, 0.2366, 0.3858, 0.1946, 0.4215, 0.1963, 0.4244, 0.2383, 0.1131, 0.4301, 0.1391, 0.4571, 0.1332, 0.4628, 0.1015, 0.4412, 0.3981, 0.2763, 0.3894, 0.2366, 0.4244, 0.2383, 0.431, 0.2778, 0.08909, 0.4076, 0.1131, 0.4301, 0.1015, 0.4412, 0.07225, 0.4238, 0.4116, 0.312, 0.3981, 0.2763, 0.431, 0.2778, 0.4413, 0.3134, 0.06807, 0.3906, 0.08909, 0.4076, 0.07225, 0.4238, 0.04664, 0.4112, 0.4295, 0.3425, 0.4116, 0.312, 0.4413, 0.3134, 0.4547, 0.3437, 0.4067, 0.07038, 0.4233, 0.03495, 0.4485, 0.03615, 0.4364, 0.07179, 0.7226, 0.4247, 0.7122, 0.3964, 0.7378, 0.3821, 0.7427, 0.4134, 0.431, 0.2778, 0.4244, 0.2383, 0.4632, 0.2391, 0.4676, 0.2786, 0.07225, 0.4238, 0.1015, 0.4412, 0.09236, 0.4543, 0.05902, 0.4428, 0.4413, 0.3134, 0.431, 0.2778, 0.4676, 0.2786, 0.4742, 0.3142, 0.4485, 0.03615, 0.4635, 0.005821, 0.4855, 0.006301, 0.4765, 0.03676, 0.4547, 0.3437, 0.4413, 0.3134, 0.4742, 0.3142, 0.4827, 0.3443, 0.4364, 0.07179, 0.4485, 0.03615, 0.4765, 0.03676, 0.4693, 0.07251, 0.7427, 0.4134, 0.7378, 0.3821, 0.7656, 0.3733, 0.7646, 0.4065, 0.4277, 0.1114, 0.4364, 0.07179, 0.4693, 0.07251, 0.4643, 0.1122, 0.7513, 0.4489, 0.7427, 0.4134, 0.7646, 0.4065, 0.7664, 0.4442, 0.4226, 0.1534, 0.4277, 0.1114, 0.4643, 0.1122, 0.4615, 0.1543, 0.7633, 0.4872, 0.7513, 0.4489, 0.7664, 0.4442, 0.771, 0.4847, 0.4215, 0.1963, 0.4226, 0.1534, 0.4615, 0.1543, 0.4612, 0.1971, 0.1332, 0.4628, 0.1662, 0.4876, 0.1285, 0.4694, 0.7782, 0.5267, 0.7633, 0.4872, 0.771, 0.4847, 0.4244, 0.2383, 0.4215, 0.1963, 0.4612, 0.1971, 0.4632, 0.2391, 0.1015, 0.4412, 0.1332, 0.4628, 0.1285, 0.4694, 0.09236, 0.4543])
me_sphere.materials.append(mat_material_001)
me_sphere.update()
me_sphere_001 = bpy.data.meshes.new('Sphere.001')
me_sphere_001.from_pydata([(0.0, 0.5556, 0.8315), (0.0, 0.8315, 0.5556), (0.0, 0.9808, 0.1951), (0.0, 1.0, 0.0), (0.0, 0.9808, -0.1951), (0.03806, 0.1913, 0.9808), (0.07466, 0.3753, 0.9239), (0.1084, 0.5449, 0.8315), (0.1379, 0.6935, 0.7071), (0.1622, 0.8155, 0.5556), (0.1802, 0.9061, 0.3827), (0.1913, 0.9619, 0.1951), (0.1951, 0.9808, 0.0), (0.1913, 0.9619, -0.1951), (0.07466, 0.1802, 0.9808), (0.1464, 0.3536, 0.9239), (0.2126, 0.5133, 0.8315), (0.2706, 0.6533, 0.7071), (0.3182, 0.7682, 0.5556), (0.3536, 0.8536, 0.3827), (0.3753, 0.9061, 0.1951), (0.3827, 0.9239, 0.0), (0.3753, 0.9061, -0.1951), (0.1084, 0.1622, 0.9808), (0.2126, 0.3182, 0.9239), (0.3087, 0.4619, 0.8315), (0.3928, 0.5879, 0.7071), (0.4619, 0.6913, 0.5556), (0.5133, 0.7682, 0.3827), (0.5449, 0.8155, 0.1951), (0.5556, 0.8315, 0.0), (0.5449, 0.8155, -0.1951), (0.1379, 0.1379, 0.9808), (0.2706, 0.2706, 0.9239), (0.3928, 0.3928, 0.8315), (0.5, 0.5, 0.7071), (0.5879, 0.5879, 0.5556), (0.6533, 0.6533, 0.3827), (0.6935, 0.6935, 0.1951), (0.7071, 0.7071, 0.0), (0.6935, 0.6935, -0.1951), (0.1622, 0.1084, 0.9808), (0.3182, 0.2126, 0.9239), (0.4619, 0.3087, 0.8315), (0.5879, 0.3928, 0.7071), (0.6913, 0.4619, 0.5556), (0.7682, 0.5133, 0.3827), (0.8155, 0.5449, 0.1951), (0.8315, 0.5556, 0.0), (0.8155, 0.5449, -0.1951), (0.0, 0.0, 1.0), (0.1802, 0.07466, 0.9808), (0.3536, 0.1464, 0.9239), (0.5133, 0.2126, 0.8315), (0.6533, 0.2706, 0.7071), (0.7682, 0.3182, 0.5556), (0.8536, 0.3536, 0.3827), (0.9061, 0.3753, 0.1951), (0.9239, 0.3827, 0.0), (0.9061, 0.3753, -0.1951), (0.1913, 0.03806, 0.9808), (0.3753, 0.07466, 0.9239), (0.5449, 0.1084, 0.8315), (0.6935, 0.1379, 0.7071), (0.8155, 0.1622, 0.5556), (0.9061, 0.1802, 0.3827), (0.9619, 0.1913, 0.1951), (0.9808, 0.1951, 0.0), (0.9619, 0.1913, -0.1951), (0.1951, -1.118e-08, 0.9808), (0.3827, -2.235e-08, 0.9239), (0.5556, -5.215e-08, 0.8315), (0.7071, 1.49e-08, 0.7071), (0.8315, -8.941e-08, 0.5556), (0.9239, 4.47e-08, 0.3827), (0.9808, -8.941e-08, 0.1951), (1.0, -1.639e-07, 0.0), (0.9808, -8.941e-08, -0.1951), (0.1913, -0.03806, 0.9808), (0.3753, -0.07466, 0.9239), (0.5449, -0.1084, 0.8315), (0.6935, -0.1379, 0.7071), (0.8155, -0.1622, 0.5556), (0.9061, -0.1802, 0.3827), (0.9619, -0.1913, 0.1951), (0.9808, -0.1951, 0.0), (0.9619, -0.1913, -0.1951), (0.1802, -0.07466, 0.9808), (0.3536, -0.1464, 0.9239), (0.5133, -0.2126, 0.8315), (0.6533, -0.2706, 0.7071), (0.7682, -0.3182, 0.5556), (0.8536, -0.3536, 0.3827), (0.9061, -0.3753, 0.1951), (0.9239, -0.3827, 0.0), (0.9061, -0.3753, -0.1951), (0.1622, -0.1084, 0.9808), (0.3182, -0.2126, 0.9239), (0.4619, -0.3087, 0.8315), (0.5879, -0.3928, 0.7071), (0.6913, -0.4619, 0.5556), (0.7682, -0.5133, 0.3827), (0.8155, -0.5449, 0.1951), (0.8315, -0.5556, 0.0), (0.8155, -0.5449, -0.1951), (0.1379, -0.1379, 0.9808), (0.2706, -0.2706, 0.9239), (0.3928, -0.3928, 0.8315), (0.5, -0.5, 0.7071), (0.5879, -0.5879, 0.5556), (0.6533, -0.6533, 0.3827), (0.6935, -0.6935, 0.1951), (0.7071, -0.7071, 0.0), (0.6935, -0.6935, -0.1951), (0.1084, -0.1622, 0.9808), (0.2126, -0.3182, 0.9239), (0.3087, -0.4619, 0.8315), (0.3928, -0.5879, 0.7071), (0.4619, -0.6913, 0.5556), (0.5133, -0.7682, 0.3827), (0.5449, -0.8155, 0.1951), (0.5556, -0.8315, 0.0), (0.5449, -0.8155, -0.1951), (0.07466, -0.1802, 0.9808), (0.1464, -0.3536, 0.9239), (0.2126, -0.5133, 0.8315), (0.2706, -0.6533, 0.7071), (0.3182, -0.7682, 0.5556), (0.3536, -0.8536, 0.3827), (0.3753, -0.9061, 0.1951), (0.3827, -0.9239, 0.0), (0.3753, -0.9061, -0.1951), (0.03806, -0.1913, 0.9808), (0.07466, -0.3753, 0.9239), (0.1084, -0.5449, 0.8315), (0.1379, -0.6935, 0.7071), (0.1622, -0.8155, 0.5556), (0.1802, -0.9061, 0.3827), (0.1913, -0.9619, 0.1951), (0.1951, -0.9808, 0.0), (0.1913, -0.9619, -0.1951), (-7.451e-09, -0.1951, 0.9808), (-5.215e-08, -0.3827, 0.9239), (-9.686e-08, -0.5556, 0.8315), (-1.49e-08, -0.7071, 0.7071), (-1.043e-07, -0.8315, 0.5556), (2.98e-08, -0.9239, 0.3827), (-1.341e-07, -0.9808, 0.1951), (-3.278e-07, -1.0, 0.0), (-1.341e-07, -0.9808, -0.1951), (-0.03806, -0.1913, 0.9808), (-0.07466, -0.3753, 0.9239), (-0.1084, -0.5449, 0.8315), (-0.1379, -0.6935, 0.7071), (-0.1622, -0.8155, 0.5556), (-0.1802, -0.9061, 0.3827), (-0.1913, -0.9619, 0.1951), (-0.1951, -0.9808, 0.0), (-0.1913, -0.9619, -0.1951), (-0.07466, -0.1802, 0.9808), (-0.1464, -0.3536, 0.9239), (-0.2126, -0.5133, 0.8315), (-0.2706, -0.6533, 0.7071), (-0.3182, -0.7682, 0.5556), (-0.3536, -0.8536, 0.3827), (-0.3753, -0.9061, 0.1951), (-0.3827, -0.9239, 0.0), (-0.3753, -0.9061, -0.1951), (-0.1084, -0.1622, 0.9808), (-0.2126, -0.3182, 0.9239), (-0.3087, -0.4619, 0.8315), (-0.3928, -0.5879, 0.7071), (-0.4619, -0.6913, 0.5556), (-0.5133, -0.7682, 0.3827), (-0.5449, -0.8155, 0.1951), (-0.5556, -0.8315, 0.0), (-0.5449, -0.8155, -0.1951), (-0.1379, -0.1379, 0.9808), (-0.2706, -0.2706, 0.9239), (-0.3928, -0.3928, 0.8315), (-0.5, -0.5, 0.7071), (-0.5879, -0.5879, 0.5556), (-0.6533, -0.6533, 0.3827), (-0.6935, -0.6935, 0.1951), (-0.7071, -0.7071, 0.0), (-0.6935, -0.6935, -0.1951), (-0.1622, -0.1084, 0.9808), (-0.3182, -0.2126, 0.9239), (-0.4619, -0.3087, 0.8315), (-0.5879, -0.3928, 0.7071), (-0.6913, -0.4619, 0.5556), (-0.7682, -0.5133, 0.3827), (-0.8155, -0.5449, 0.1951), (-0.8315, -0.5556, 0.0), (-0.8155, -0.5449, -0.1951), (-0.1802, -0.07466, 0.9808), (-0.3536, -0.1464, 0.9239), (-0.5133, -0.2126, 0.8315), (-0.6533, -0.2706, 0.7071), (-0.7682, -0.3182, 0.5556), (-0.8536, -0.3536, 0.3827), (-0.9061, -0.3753, 0.1951), (-0.9239, -0.3827, 0.0), (-0.9061, -0.3753, -0.1951), (-0.1913, -0.03806, 0.9808), (-0.3753, -0.07466, 0.9239), (-0.5449, -0.1084, 0.8315), (-0.6935, -0.1379, 0.7071), (-0.8155, -0.1622, 0.5556), (-0.9061, -0.1802, 0.3827), (-0.9619, -0.1913, 0.1951), (-0.9808, -0.1951, 0.0), (-0.9619, -0.1913, -0.1951), (-0.1951, 1.863e-08, 0.9808), (-0.3827, 5.215e-08, 0.9239), (-0.5556, 1.49e-07, 0.8315), (-0.7071, 2.98e-08, 0.7071), (-0.8315, 1.639e-07, 0.5556), (-0.9239, 1.49e-08, 0.3827), (-0.9808, 2.682e-07, 0.1951), (-1.0, 4.47e-07, 0.0), (-0.9808, 2.682e-07, -0.1951), (-0.1913, 0.03806, 0.9808), (-0.3753, 0.07466, 0.9239), (-0.5449, 0.1084, 0.8315), (-0.6935, 0.1379, 0.7071), (-0.8155, 0.1622, 0.5556), (-0.9061, 0.1802, 0.3827), (-0.9619, 0.1913, 0.1951), (-0.9808, 0.1951, 0.0), (-0.9619, 0.1913, -0.1951), (-0.1802, 0.07466, 0.9808), (-0.3536, 0.1464, 0.9239), (-0.5133, 0.2126, 0.8315), (-0.6533, 0.2706, 0.7071), (-0.7682, 0.3182, 0.5556), (-0.8536, 0.3536, 0.3827), (-0.9061, 0.3753, 0.1951), (-0.9239, 0.3827, 0.0), (-0.9061, 0.3753, -0.1951), (-0.1622, 0.1084, 0.9808), (-0.3182, 0.2126, 0.9239), (-0.4619, 0.3087, 0.8315), (-0.5879, 0.3928, 0.7071), (-0.6913, 0.4619, 0.5556), (-0.7682, 0.5133, 0.3827), (-0.8155, 0.5449, 0.1951), (-0.8315, 0.5556, 0.0), (-0.8155, 0.5449, -0.1951), (-0.1379, 0.1379, 0.9808), (-0.2706, 0.2706, 0.9239), (-0.3928, 0.3928, 0.8315), (-0.5, 0.5, 0.7071), (-0.5879, 0.5879, 0.5556), (-0.6533, 0.6533, 0.3827), (-0.6935, 0.6935, 0.1951), (-0.7071, 0.7071, 0.0), (-0.6935, 0.6935, -0.1951), (-0.1084, 0.1622, 0.9808), (-0.2126, 0.3182, 0.9239), (-0.3087, 0.4619, 0.8315), (-0.3928, 0.5879, 0.7071), (-0.4619, 0.6913, 0.5556), (-0.5133, 0.7682, 0.3827), (-0.5449, 0.8155, 0.1951), (-0.5556, 0.8315, 0.0), (-0.5449, 0.8155, -0.1951), (-0.07466, 0.1802, 0.9808), (-0.1464, 0.3536, 0.9239), (-0.2126, 0.5133, 0.8315), (-0.2706, 0.6533, 0.7071), (-0.3182, 0.7682, 0.5556), (-0.3536, 0.8536, 0.3827), (-0.3753, 0.9061, 0.1951), (-0.3827, 0.9239, 0.0), (-0.3753, 0.9061, -0.1951), (-0.03806, 0.1913, 0.9808), (-0.07466, 0.3753, 0.9239), (-0.1084, 0.5449, 0.8315), (-0.1379, 0.6935, 0.7071), (-0.1622, 0.8155, 0.5556), (-0.1802, 0.9061, 0.3827), (-0.1913, 0.9619, 0.1951), (-0.1951, 0.9808, 0.0), (-0.1913, 0.9619, -0.1951), (1.49e-08, 0.1951, 0.9808), (6.706e-08, 0.3827, 0.9239), (8.941e-08, 0.7071, 0.7071), (5.96e-08, 0.9239, 0.3827)], [], [(0, 286, 6, 7), (287, 0, 7, 8), (1, 287, 8, 9), (288, 1, 9, 10), (2, 288, 10, 11), (3, 2, 11, 12), (285, 50, 5), (4, 3, 12, 13), (286, 285, 5, 6), (5, 50, 14), (13, 12, 21, 22), (6, 5, 14, 15), (7, 6, 15, 16), (8, 7, 16, 17), (9, 8, 17, 18), (10, 9, 18, 19), (11, 10, 19, 20), (12, 11, 20, 21), (18, 17, 26, 27), (19, 18, 27, 28), (20, 19, 28, 29), (21, 20, 29, 30), (14, 50, 23), (22, 21, 30, 31), (15, 14, 23, 24), (16, 15, 24, 25), (17, 16, 25, 26), (31, 30, 39, 40), (24, 23, 32, 33), (25, 24, 33, 34), (26, 25, 34, 35), (27, 26, 35, 36), (28, 27, 36, 37), (29, 28, 37, 38), (30, 29, 38, 39), (23, 50, 32), (37, 36, 45, 46), (38, 37, 46, 47), (39, 38, 47, 48), (32, 50, 41), (40, 39, 48, 49), (33, 32, 41, 42), (34, 33, 42, 43), (35, 34, 43, 44), (36, 35, 44, 45), (43, 42, 52, 53), (44, 43, 53, 54), (45, 44, 54, 55), (46, 45, 55, 56), (47, 46, 56, 57), (48, 47, 57, 58), (41, 50, 51), (49, 48, 58, 59), (42, 41, 51, 52), (57, 56, 65, 66), (58, 57, 66, 67), (51, 50, 60), (59, 58, 67, 68), (52, 51, 60, 61), (53, 52, 61, 62), (54, 53, 62, 63), (55, 54, 63, 64), (56, 55, 64, 65), (62, 61, 70, 71), (63, 62, 71, 72), (64, 63, 72, 73), (65, 64, 73, 74), (66, 65, 74, 75), (67, 66, 75, 76), (60, 50, 69), (68, 67, 76, 77), (61, 60, 69, 70), (75, 74, 83, 84), (76, 75, 84, 85), (69, 50, 78), (77, 76, 85, 86), (70, 69, 78, 79), (71, 70, 79, 80), (72, 71, 80, 81), (73, 72, 81, 82), (74, 73, 82, 83), (81, 80, 89, 90), (82, 81, 90, 91), (83, 82, 91, 92), (84, 83, 92, 93), (85, 84, 93, 94), (78, 50, 87), (86, 85, 94, 95), (79, 78, 87, 88), (80, 79, 88, 89), (94, 93, 102, 103), (87, 50, 96), (95, 94, 103, 104), (88, 87, 96, 97), (89, 88, 97, 98), (90, 89, 98, 99), (91, 90, 99, 100), (92, 91, 100, 101), (93, 92, 101, 102), (99, 98, 107, 108), (100, 99, 108, 109), (101, 100, 109, 110), (102, 101, 110, 111), (103, 102, 111, 112), (96, 50, 105), (104, 103, 112, 113), (97, 96, 105, 106), (98, 97, 106, 107), (112, 111, 120, 121), (105, 50, 114), (113, 112, 121, 122), (106, 105, 114, 115), (107, 106, 115, 116), (108, 107, 116, 117), (109, 108, 117, 118), (110, 109, 118, 119), (111, 110, 119, 120), (118, 117, 126, 127), (119, 118, 127, 128), (120, 119, 128, 129), (121, 120, 129, 130), (114, 50, 123), (122, 121, 130, 131), (115, 114, 123, 124), (116, 115, 124, 125), (117, 116, 125, 126), (131, 130, 139, 140), (124, 123, 132, 133), (125, 124, 133, 134), (126, 125, 134, 135), (127, 126, 135, 136), (128, 127, 136, 137), (129, 128, 137, 138), (130, 129, 138, 139), (123, 50, 132), (137, 136, 145, 146), (138, 137, 146, 147), (139, 138, 147, 148), (132, 50, 141), (140, 139, 148, 149), (133, 132, 141, 142), (134, 133, 142, 143), (135, 134, 143, 144), (136, 135, 144, 145), (142, 141, 150, 151), (143, 142, 151, 152), (144, 143, 152, 153), (145, 144, 153, 154), (146, 145, 154, 155), (147, 146, 155, 156), (148, 147, 156, 157), (141, 50, 150), (149, 148, 157, 158), (155, 154, 163, 164), (156, 155, 164, 165), (157, 156, 165, 166), (150, 50, 159), (158, 157, 166, 167), (151, 150, 159, 160), (152, 151, 160, 161), (153, 152, 161, 162), (154, 153, 162, 163), (161, 160, 169, 170), (162, 161, 170, 171), (163, 162, 171, 172), (164, 163, 172, 173), (165, 164, 173, 174), (166, 165, 174, 175), (159, 50, 168), (167, 166, 175, 176), (160, 159, 168, 169), (174, 173, 182, 183), (175, 174, 183, 184), (168, 50, 177), (176, 175, 184, 185), (169, 168, 177, 178), (170, 169, 178, 179), (171, 170, 179, 180), (172, 171, 180, 181), (173, 172, 181, 182), (179, 178, 187, 188), (180, 179, 188, 189), (181, 180, 189, 190), (182, 181, 190, 191), (183, 182, 191, 192), (184, 183, 192, 193), (177, 50, 186), (185, 184, 193, 194), (178, 177, 186, 187), (192, 191, 200, 201), (193, 192, 201, 202), (186, 50, 195), (194, 193, 202, 203), (187, 186, 195, 196), (188, 187, 196, 197), (189, 188, 197, 198), (190, 189, 198, 199), (191, 190, 199, 200), (198, 197, 206, 207), (199, 198, 207, 208), (200, 199, 208, 209), (201, 200, 209, 210), (202, 201, 210, 211), (195, 50, 204), (203, 202, 211, 212), (196, 195, 204, 205), (197, 196, 205, 206), (211, 210, 219, 220), (204, 50, 213), (212, 211, 220, 221), (205, 204, 213, 214), (206, 205, 214, 215), (207, 206, 215, 216), (208, 207, 216, 217), (209, 208, 217, 218), (210, 209, 218, 219), (217, 216, 225, 226), (218, 217, 226, 227), (219, 218, 227, 228), (220, 219, 228, 229), (213, 50, 222), (221, 220, 229, 230), (214, 213, 222, 223), (215, 214, 223, 224), (216, 215, 224, 225), (222, 50, 231), (230, 229, 238, 239), (223, 222, 231, 232), (224, 223, 232, 233), (225, 224, 233, 234), (226, 225, 234, 235), (227, 226, 235, 236), (228, 227, 236, 237), (229, 228, 237, 238), (235, 234, 243, 244), (236, 235, 244, 245), (237, 236, 245, 246), (238, 237, 246, 247), (231, 50, 240), (239, 238, 247, 248), (232, 231, 240, 241), (233, 232, 241, 242), (234, 233, 242, 243), (248, 247, 256, 257), (241, 240, 249, 250), (242, 241, 250, 251), (243, 242, 251, 252), (244, 243, 252, 253), (245, 244, 253, 254), (246, 245, 254, 255), (247, 246, 255, 256), (240, 50, 249), (254, 253, 262, 263), (255, 254, 263, 264), (256, 255, 264, 265), (249, 50, 258), (257, 256, 265, 266), (250, 249, 258, 259), (251, 250, 259, 260), (252, 251, 260, 261), (253, 252, 261, 262), (259, 258, 267, 268), (260, 259, 268, 269), (261, 260, 269, 270), (262, 261, 270, 271), (263, 262, 271, 272), (264, 263, 272, 273), (265, 264, 273, 274), (258, 50, 267), (266, 265, 274, 275), (272, 271, 280, 281), (273, 272, 281, 282), (274, 273, 282, 283), (267, 50, 276), (275, 274, 283, 284), (268, 267, 276, 277), (269, 268, 277, 278), (270, 269, 278, 279), (271, 270, 279, 280), (278, 277, 286, 0), (279, 278, 0, 287), (280, 279, 287, 1), (281, 280, 1, 288), (282, 281, 288, 2), (283, 282, 2, 3), (276, 50, 285), (284, 283, 3, 4), (277, 276, 285, 286)])
_uv = me_sphere_001.uv_layers.new(name='UVMap')
_uv.uv.foreach_set('vector', [0.6438, 0.6027, 0.69, 0.6162, 0.6859, 0.6371, 0.6378, 0.633, 0.3255, 0.7229, 0.2827, 0.7104, 0.2839, 0.6801, 0.327, 0.6843, 0.3743, 0.7331, 0.3255, 0.7229, 0.327, 0.6843, 0.3762, 0.6878, 0.4274, 0.7407, 0.3743, 0.7331, 0.3762, 0.6878, 0.4294, 0.6904, 0.4825, 0.7454, 0.4274, 0.7407, 0.4294, 0.6904, 0.4847, 0.6919, 0.5377, 0.747, 0.4825, 0.7454, 0.4847, 0.6919, 0.5399, 0.6925, 0.7405, 0.6312, 0.7932, 0.6471, 0.7384, 0.6419, 0.5908, 0.7454, 0.5377, 0.747, 0.5399, 0.6925, 0.593, 0.6919, 0.69, 0.6162, 0.7405, 0.6312, 0.7384, 0.6419, 0.6859, 0.6371, 0.7384, 0.6419, 0.7932, 0.6471, 0.7384, 0.6527, 0.593, 0.6919, 0.5399, 0.6925, 0.5399, 0.6369, 0.593, 0.6375, 0.6859, 0.6371, 0.7384, 0.6419, 0.7384, 0.6527, 0.6859, 0.6583, 0.6378, 0.633, 0.6859, 0.6371, 0.6859, 0.6583, 0.6378, 0.6638, 0.327, 0.6843, 0.2839, 0.6801, 0.2839, 0.6493, 0.327, 0.6451, 0.3762, 0.6878, 0.327, 0.6843, 0.327, 0.6451, 0.3762, 0.6416, 0.4294, 0.6904, 0.3762, 0.6878, 0.3762, 0.6416, 0.4294, 0.639, 0.4847, 0.6919, 0.4294, 0.6904, 0.4294, 0.639, 0.4847, 0.6375, 0.5399, 0.6925, 0.4847, 0.6919, 0.4847, 0.6375, 0.5399, 0.6369, 0.3762, 0.6416, 0.327, 0.6451, 0.3255, 0.6065, 0.3743, 0.5963, 0.4294, 0.639, 0.3762, 0.6416, 0.3743, 0.5963, 0.4274, 0.5887, 0.4847, 0.6375, 0.4294, 0.639, 0.4274, 0.5887, 0.4825, 0.584, 0.5399, 0.6369, 0.4847, 0.6375, 0.4825, 0.584, 0.5377, 0.5825, 0.7384, 0.6527, 0.7932, 0.6471, 0.7405, 0.6633, 0.593, 0.6375, 0.5399, 0.6369, 0.5377, 0.5825, 0.5908, 0.584, 0.6859, 0.6583, 0.7384, 0.6527, 0.7405, 0.6633, 0.69, 0.6792, 0.6378, 0.6638, 0.6859, 0.6583, 0.69, 0.6792, 0.6438, 0.6941, 0.327, 0.6451, 0.2839, 0.6493, 0.2827, 0.619, 0.3255, 0.6065, 0.5908, 0.584, 0.5377, 0.5825, 0.5335, 0.5311, 0.5866, 0.5337, 0.69, 0.6792, 0.7405, 0.6633, 0.7446, 0.6733, 0.6982, 0.6988, 0.6438, 0.6941, 0.69, 0.6792, 0.6982, 0.6988, 0.6556, 0.7226, 0.6037, 0.7075, 0.6438, 0.6941, 0.6556, 0.7226, 0.6187, 0.7437, 0.3743, 0.5963, 0.3255, 0.6065, 0.3225, 0.5703, 0.3708, 0.5536, 0.4274, 0.5887, 0.3743, 0.5963, 0.3708, 0.5536, 0.4234, 0.5413, 0.4825, 0.584, 0.4274, 0.5887, 0.4234, 0.5413, 0.4783, 0.5337, 0.5377, 0.5825, 0.4825, 0.584, 0.4783, 0.5337, 0.5335, 0.5311, 0.7405, 0.6633, 0.7932, 0.6471, 0.7446, 0.6733, 0.4234, 0.5413, 0.3708, 0.5536, 0.3656, 0.5152, 0.4177, 0.4986, 0.4783, 0.5337, 0.4234, 0.5413, 0.4177, 0.4986, 0.4722, 0.4884, 0.5335, 0.5311, 0.4783, 0.5337, 0.4722, 0.4884, 0.5272, 0.485, 0.7446, 0.6733, 0.7932, 0.6471, 0.7506, 0.6823, 0.5866, 0.5337, 0.5335, 0.5311, 0.5272, 0.485, 0.5805, 0.4884, 0.6982, 0.6988, 0.7446, 0.6733, 0.7506, 0.6823, 0.71, 0.7165, 0.6556, 0.7226, 0.6982, 0.6988, 0.71, 0.7165, 0.6728, 0.7482, 0.6187, 0.7437, 0.6556, 0.7226, 0.6728, 0.7482, 0.6405, 0.7764, 0.3708, 0.5536, 0.3225, 0.5703, 0.3181, 0.5376, 0.3656, 0.5152, 0.6728, 0.7482, 0.71, 0.7165, 0.725, 0.7315, 0.6946, 0.77, 0.6405, 0.7764, 0.6728, 0.7482, 0.6946, 0.77, 0.6683, 0.8041, 0.3656, 0.5152, 0.3181, 0.5376, 0.3125, 0.5098, 0.359, 0.4826, 0.4177, 0.4986, 0.3656, 0.5152, 0.359, 0.4826, 0.4103, 0.4623, 0.4722, 0.4884, 0.4177, 0.4986, 0.4103, 0.4623, 0.4645, 0.4499, 0.3475, 0.005346, 0.4028, 0.009554, 0.3989, 0.04808, 0.3435, 0.04462, 0.7506, 0.6823, 0.7932, 0.6471, 0.7583, 0.69, 0.2929, 0.009554, 0.3475, 0.005346, 0.3435, 0.04462, 0.289, 0.04808, 0.71, 0.7165, 0.7506, 0.6823, 0.7583, 0.69, 0.725, 0.7315, 0.3989, 0.04808, 0.4531, 0.0583, 0.4502, 0.101, 0.3959, 0.09337, 0.3435, 0.04462, 0.3989, 0.04808, 0.3959, 0.09337, 0.3404, 0.09081, 0.7583, 0.69, 0.7932, 0.6471, 0.7673, 0.696, 0.289, 0.04808, 0.3435, 0.04462, 0.3404, 0.09081, 0.2859, 0.09337, 0.725, 0.7315, 0.7583, 0.69, 0.7673, 0.696, 0.7427, 0.7433, 0.6946, 0.77, 0.725, 0.7315, 0.7427, 0.7433, 0.7202, 0.7871, 0.6683, 0.8041, 0.6946, 0.77, 0.7202, 0.7871, 0.7009, 0.8259, 0.5039, 0.07492, 0.5493, 0.09727, 0.5471, 0.1299, 0.5013, 0.1133, 0.4531, 0.0583, 0.5039, 0.07492, 0.5013, 0.1133, 0.4502, 0.101, 0.7202, 0.7871, 0.7427, 0.7433, 0.7623, 0.7514, 0.7487, 0.7989, 0.7009, 0.8259, 0.7202, 0.7871, 0.7487, 0.7989, 0.7372, 0.8409, 0.5013, 0.1133, 0.5471, 0.1299, 0.5456, 0.1662, 0.4995, 0.156, 0.4502, 0.101, 0.5013, 0.1133, 0.4995, 0.156, 0.4482, 0.1484, 0.3959, 0.09337, 0.4502, 0.101, 0.4482, 0.1484, 0.3938, 0.1437, 0.3404, 0.09081, 0.3959, 0.09337, 0.3938, 0.1437, 0.3382, 0.1421, 0.7673, 0.696, 0.7932, 0.6471, 0.7773, 0.7001, 0.2859, 0.09337, 0.3404, 0.09081, 0.3382, 0.1421, 0.2838, 0.1437, 0.7427, 0.7433, 0.7673, 0.696, 0.7773, 0.7001, 0.7623, 0.7514, 0.3938, 0.1437, 0.4482, 0.1484, 0.4472, 0.1987, 0.3927, 0.1971, 0.3382, 0.1421, 0.3938, 0.1437, 0.3927, 0.1971, 0.3371, 0.1966, 0.7773, 0.7001, 0.7932, 0.6471, 0.7879, 0.7022, 0.2838, 0.1437, 0.3382, 0.1421, 0.3371, 0.1966, 0.2827, 0.1971, 0.7623, 0.7514, 0.7773, 0.7001, 0.7879, 0.7022, 0.7831, 0.7555, 0.7487, 0.7989, 0.7623, 0.7514, 0.7831, 0.7555, 0.779, 0.8049, 0.7372, 0.8409, 0.7487, 0.7989, 0.779, 0.8049, 0.7757, 0.8486, 0.4995, 0.156, 0.5456, 0.1662, 0.5448, 0.2047, 0.4986, 0.2013, 0.4482, 0.1484, 0.4995, 0.156, 0.4986, 0.2013, 0.4472, 0.1987, 0.7757, 0.8486, 0.779, 0.8049, 0.8099, 0.8049, 0.815, 0.8485, 0.4986, 0.2013, 0.5448, 0.2047, 0.5448, 0.244, 0.4986, 0.2475, 0.4472, 0.1987, 0.4986, 0.2013, 0.4986, 0.2475, 0.4472, 0.25, 0.3927, 0.1971, 0.4472, 0.1987, 0.4472, 0.25, 0.3927, 0.2516, 0.3371, 0.1966, 0.3927, 0.1971, 0.3927, 0.2516, 0.3371, 0.2521, 0.7879, 0.7022, 0.7932, 0.6471, 0.7988, 0.7022, 0.2827, 0.1971, 0.3371, 0.1966, 0.3371, 0.2521, 0.2827, 0.2516, 0.7831, 0.7555, 0.7879, 0.7022, 0.7988, 0.7022, 0.8044, 0.7555, 0.779, 0.8049, 0.7831, 0.7555, 0.8044, 0.7555, 0.8099, 0.8049, 0.3371, 0.2521, 0.3927, 0.2516, 0.3938, 0.305, 0.3382, 0.3066, 0.7988, 0.7022, 0.7932, 0.6471, 0.8094, 0.7001, 0.2827, 0.2516, 0.3371, 0.2521, 0.3382, 0.3066, 0.2838, 0.305, 0.8044, 0.7555, 0.7988, 0.7022, 0.8094, 0.7001, 0.8252, 0.7514, 0.8099, 0.8049, 0.8044, 0.7555, 0.8252, 0.7514, 0.8401, 0.7989, 0.815, 0.8485, 0.8099, 0.8049, 0.8401, 0.7989, 0.8535, 0.8408, 0.4986, 0.2475, 0.5448, 0.244, 0.5456, 0.2825, 0.4995, 0.2928, 0.4472, 0.25, 0.4986, 0.2475, 0.4995, 0.2928, 0.4482, 0.3004, 0.3927, 0.2516, 0.4472, 0.25, 0.4482, 0.3004, 0.3938, 0.305, 0.8535, 0.8408, 0.8401, 0.7989, 0.8686, 0.7871, 0.8897, 0.8258, 0.4995, 0.2928, 0.5456, 0.2825, 0.5471, 0.3188, 0.5013, 0.3354, 0.4482, 0.3004, 0.4995, 0.2928, 0.5013, 0.3354, 0.4502, 0.3478, 0.3938, 0.305, 0.4482, 0.3004, 0.4502, 0.3478, 0.3959, 0.3554, 0.3382, 0.3066, 0.3938, 0.305, 0.3959, 0.3554, 0.3404, 0.3579, 0.8094, 0.7001, 0.7932, 0.6471, 0.8194, 0.696, 0.2838, 0.305, 0.3382, 0.3066, 0.3404, 0.3579, 0.2859, 0.3554, 0.8252, 0.7514, 0.8094, 0.7001, 0.8194, 0.696, 0.8449, 0.7432, 0.8401, 0.7989, 0.8252, 0.7514, 0.8449, 0.7432, 0.8686, 0.7871, 0.3404, 0.3579, 0.3959, 0.3554, 0.3989, 0.4007, 0.3435, 0.4041, 0.8194, 0.696, 0.7932, 0.6471, 0.8284, 0.6899, 0.2859, 0.3554, 0.3404, 0.3579, 0.3435, 0.4041, 0.289, 0.4007, 0.8449, 0.7432, 0.8194, 0.696, 0.8284, 0.6899, 0.8625, 0.7314, 0.8686, 0.7871, 0.8449, 0.7432, 0.8625, 0.7314, 0.8943, 0.7699, 0.8897, 0.8258, 0.8686, 0.7871, 0.8943, 0.7699, 0.9224, 0.804, 0.5013, 0.3354, 0.5471, 0.3188, 0.5493, 0.3515, 0.5039, 0.3738, 0.4502, 0.3478, 0.5013, 0.3354, 0.5039, 0.3738, 0.4531, 0.3904, 0.3959, 0.3554, 0.4502, 0.3478, 0.4531, 0.3904, 0.3989, 0.4007, 0.9458, 0.8323, 0.9224, 0.804, 0.9502, 0.7762, 0.9785, 0.7996, 0.4531, 0.3904, 0.5039, 0.3738, 0.5072, 0.4065, 0.4568, 0.4267, 0.3989, 0.4007, 0.4531, 0.3904, 0.4568, 0.4267, 0.4028, 0.4392, 0.7619, 0.4392, 0.7065, 0.435, 0.7104, 0.3965, 0.7659, 0.3999, 0.8284, 0.6899, 0.7932, 0.6471, 0.8361, 0.6823, 0.8165, 0.435, 0.7619, 0.4392, 0.7659, 0.3999, 0.8204, 0.3965, 0.8625, 0.7314, 0.8284, 0.6899, 0.8361, 0.6823, 0.8775, 0.7164, 0.8943, 0.7699, 0.8625, 0.7314, 0.8775, 0.7164, 0.9161, 0.7481, 0.9224, 0.804, 0.8943, 0.7699, 0.9161, 0.7481, 0.9502, 0.7762, 0.8204, 0.3965, 0.7659, 0.3999, 0.769, 0.3537, 0.8235, 0.3512, 0.8775, 0.7164, 0.8361, 0.6823, 0.8421, 0.6732, 0.8894, 0.6987, 0.9161, 0.7481, 0.8775, 0.7164, 0.8894, 0.6987, 0.9332, 0.7224, 0.9502, 0.7762, 0.9161, 0.7481, 0.9332, 0.7224, 0.972, 0.7435, 0.6055, 0.3696, 0.56, 0.3473, 0.5622, 0.3146, 0.6081, 0.3312, 0.6563, 0.3862, 0.6055, 0.3696, 0.6081, 0.3312, 0.6592, 0.3436, 0.7104, 0.3965, 0.6563, 0.3862, 0.6592, 0.3436, 0.7135, 0.3512, 0.7659, 0.3999, 0.7104, 0.3965, 0.7135, 0.3512, 0.769, 0.3537, 0.8361, 0.6823, 0.7932, 0.6471, 0.8421, 0.6732, 0.6592, 0.3436, 0.6081, 0.3312, 0.6099, 0.2886, 0.6612, 0.2962, 0.7135, 0.3512, 0.6592, 0.3436, 0.6612, 0.2962, 0.7156, 0.3008, 0.769, 0.3537, 0.7135, 0.3512, 0.7156, 0.3008, 0.7711, 0.3024, 0.8421, 0.6732, 0.7932, 0.6471, 0.8462, 0.6632, 0.8235, 0.3512, 0.769, 0.3537, 0.7711, 0.3024, 0.8256, 0.3008, 0.8894, 0.6987, 0.8421, 0.6732, 0.8462, 0.6632, 0.8975, 0.679, 0.9332, 0.7224, 0.8894, 0.6987, 0.8975, 0.679, 0.945, 0.6939, 0.972, 0.7435, 0.9332, 0.7224, 0.945, 0.6939, 0.987, 0.7072, 0.6081, 0.3312, 0.5622, 0.3146, 0.5638, 0.2783, 0.6099, 0.2886, 0.8975, 0.679, 0.8462, 0.6632, 0.8483, 0.6526, 0.9016, 0.6582, 0.945, 0.6939, 0.8975, 0.679, 0.9016, 0.6582, 0.951, 0.6636, 0.987, 0.7072, 0.945, 0.6939, 0.951, 0.6636, 0.9947, 0.6687, 0.6099, 0.2886, 0.5638, 0.2783, 0.5645, 0.2398, 0.6108, 0.2433, 0.6612, 0.2962, 0.6099, 0.2886, 0.6108, 0.2433, 0.6622, 0.2458, 0.7156, 0.3008, 0.6612, 0.2962, 0.6622, 0.2458, 0.7167, 0.2474, 0.7711, 0.3024, 0.7156, 0.3008, 0.7167, 0.2474, 0.7722, 0.2479, 0.8462, 0.6632, 0.7932, 0.6471, 0.8483, 0.6526, 0.8256, 0.3008, 0.7711, 0.3024, 0.7722, 0.2479, 0.8267, 0.2474, 0.6622, 0.2458, 0.6108, 0.2433, 0.6108, 0.1971, 0.6622, 0.1945, 0.7167, 0.2474, 0.6622, 0.2458, 0.6622, 0.1945, 0.7167, 0.1929, 0.7722, 0.2479, 0.7167, 0.2474, 0.7167, 0.1929, 0.7722, 0.1924, 0.8483, 0.6526, 0.7932, 0.6471, 0.8483, 0.6418, 0.8267, 0.2474, 0.7722, 0.2479, 0.7722, 0.1924, 0.8267, 0.1929, 0.9016, 0.6582, 0.8483, 0.6526, 0.8483, 0.6418, 0.9016, 0.637, 0.951, 0.6636, 0.9016, 0.6582, 0.9016, 0.637, 0.951, 0.6328, 0.9947, 0.6687, 0.951, 0.6636, 0.951, 0.6328, 0.9947, 0.6295, 0.6108, 0.2433, 0.5645, 0.2398, 0.5645, 0.2005, 0.6108, 0.1971, 0.951, 0.6328, 0.9016, 0.637, 0.8975, 0.6161, 0.945, 0.6025, 0.9947, 0.6295, 0.951, 0.6328, 0.945, 0.6025, 0.987, 0.591, 0.6108, 0.1971, 0.5645, 0.2005, 0.5638, 0.162, 0.6099, 0.1518, 0.6622, 0.1945, 0.6108, 0.1971, 0.6099, 0.1518, 0.6612, 0.1442, 0.7167, 0.1929, 0.6622, 0.1945, 0.6612, 0.1442, 0.7156, 0.1395, 0.7722, 0.1924, 0.7167, 0.1929, 0.7156, 0.1395, 0.7711, 0.1379, 0.8483, 0.6418, 0.7932, 0.6471, 0.8462, 0.6312, 0.8267, 0.1929, 0.7722, 0.1924, 0.7711, 0.1379, 0.8256, 0.1395, 0.9016, 0.637, 0.8483, 0.6418, 0.8462, 0.6312, 0.8975, 0.6161, 0.7156, 0.1395, 0.6612, 0.1442, 0.6592, 0.09676, 0.7135, 0.08916, 0.7711, 0.1379, 0.7156, 0.1395, 0.7135, 0.08916, 0.769, 0.0866, 0.8462, 0.6312, 0.7932, 0.6471, 0.8421, 0.6212, 0.8256, 0.1395, 0.7711, 0.1379, 0.769, 0.0866, 0.8235, 0.08916, 0.8975, 0.6161, 0.8462, 0.6312, 0.8421, 0.6212, 0.8894, 0.5965, 0.945, 0.6025, 0.8975, 0.6161, 0.8894, 0.5965, 0.9332, 0.574, 0.987, 0.591, 0.945, 0.6025, 0.9332, 0.574, 0.972, 0.5547, 0.6099, 0.1518, 0.5638, 0.162, 0.5622, 0.1257, 0.6081, 0.1091, 0.6612, 0.1442, 0.6099, 0.1518, 0.6081, 0.1091, 0.6592, 0.09676, 0.9332, 0.574, 0.8894, 0.5965, 0.8775, 0.5788, 0.9161, 0.5484, 0.972, 0.5547, 0.9332, 0.574, 0.9161, 0.5484, 0.9502, 0.5221, 0.6081, 0.1091, 0.5622, 0.1257, 0.56, 0.09306, 0.6055, 0.07071, 0.6592, 0.09676, 0.6081, 0.1091, 0.6055, 0.07071, 0.6563, 0.0541, 0.7135, 0.08916, 0.6592, 0.09676, 0.6563, 0.0541, 0.7104, 0.04387, 0.769, 0.0866, 0.7135, 0.08916, 0.7104, 0.04387, 0.7659, 0.04041, 0.8421, 0.6212, 0.7932, 0.6471, 0.8361, 0.6121, 0.8235, 0.08916, 0.769, 0.0866, 0.7659, 0.04041, 0.8204, 0.04387, 0.8894, 0.5965, 0.8421, 0.6212, 0.8361, 0.6121, 0.8775, 0.5788, 0.7104, 0.04387, 0.6563, 0.0541, 0.6526, 0.01781, 0.7065, 0.005346, 0.07016, 0.005346, 0.1255, 0.009554, 0.1216, 0.04808, 0.06617, 0.04462, 0.8361, 0.6121, 0.7932, 0.6471, 0.8284, 0.6045, 0.01551, 0.009554, 0.07016, 0.005346, 0.06617, 0.04462, 0.01161, 0.04808, 0.8775, 0.5788, 0.8361, 0.6121, 0.8284, 0.6045, 0.8625, 0.5638, 0.9161, 0.5484, 0.8775, 0.5788, 0.8625, 0.5638, 0.8943, 0.5266, 0.9502, 0.5221, 0.9161, 0.5484, 0.8943, 0.5266, 0.9224, 0.4943, 0.9785, 0.5008, 0.9502, 0.5221, 0.9224, 0.4943, 0.9458, 0.4682, 0.6563, 0.0541, 0.6055, 0.07071, 0.6022, 0.03805, 0.6526, 0.01781, 0.9224, 0.4943, 0.8943, 0.5266, 0.8686, 0.5095, 0.8897, 0.4725, 0.2265, 0.07492, 0.272, 0.09727, 0.2698, 0.1299, 0.2239, 0.1133, 0.1757, 0.0583, 0.2265, 0.07492, 0.2239, 0.1133, 0.1728, 0.101, 0.1216, 0.04808, 0.1757, 0.0583, 0.1728, 0.101, 0.1185, 0.09337, 0.06617, 0.04462, 0.1216, 0.04808, 0.1185, 0.09337, 0.06304, 0.09081, 0.8284, 0.6045, 0.7932, 0.6471, 0.8194, 0.5985, 0.01161, 0.04808, 0.06617, 0.04462, 0.06304, 0.09081, 0.008538, 0.09337, 0.8625, 0.5638, 0.8284, 0.6045, 0.8194, 0.5985, 0.8449, 0.552, 0.8943, 0.5266, 0.8625, 0.5638, 0.8449, 0.552, 0.8686, 0.5095, 0.06304, 0.09081, 0.1185, 0.09337, 0.1164, 0.1437, 0.06089, 0.1421, 0.8194, 0.5985, 0.7932, 0.6471, 0.8094, 0.5943, 0.008538, 0.09337, 0.06304, 0.09081, 0.06089, 0.1421, 0.006424, 0.1437, 0.8449, 0.552, 0.8194, 0.5985, 0.8094, 0.5943, 0.8252, 0.5439, 0.8686, 0.5095, 0.8449, 0.552, 0.8252, 0.5439, 0.8401, 0.4977, 0.8897, 0.4725, 0.8686, 0.5095, 0.8401, 0.4977, 0.8535, 0.4575, 0.2239, 0.1133, 0.2698, 0.1299, 0.2683, 0.1662, 0.2221, 0.156, 0.1728, 0.101, 0.2239, 0.1133, 0.2221, 0.156, 0.1709, 0.1484, 0.1185, 0.09337, 0.1728, 0.101, 0.1709, 0.1484, 0.1164, 0.1437, 0.2221, 0.156, 0.2683, 0.1662, 0.2675, 0.2047, 0.2212, 0.2013, 0.1709, 0.1484, 0.2221, 0.156, 0.2212, 0.2013, 0.1698, 0.1987, 0.1164, 0.1437, 0.1709, 0.1484, 0.1698, 0.1987, 0.1153, 0.1971, 0.06089, 0.1421, 0.1164, 0.1437, 0.1153, 0.1971, 0.05979, 0.1966, 0.8094, 0.5943, 0.7932, 0.6471, 0.7988, 0.5922, 0.006424, 0.1437, 0.06089, 0.1421, 0.05979, 0.1966, 0.005346, 0.1971, 0.8252, 0.5439, 0.8094, 0.5943, 0.7988, 0.5922, 0.8044, 0.5398, 0.8401, 0.4977, 0.8252, 0.5439, 0.8044, 0.5398, 0.8099, 0.4917, 0.8535, 0.4575, 0.8401, 0.4977, 0.8099, 0.4917, 0.815, 0.4499, 0.7988, 0.5922, 0.7932, 0.6471, 0.7879, 0.5922, 0.005346, 0.1971, 0.05979, 0.1966, 0.05979, 0.2521, 0.005346, 0.2516, 0.8044, 0.5398, 0.7988, 0.5922, 0.7879, 0.5922, 0.7831, 0.5398, 0.8099, 0.4917, 0.8044, 0.5398, 0.7831, 0.5398, 0.779, 0.4917, 0.815, 0.4499, 0.8099, 0.4917, 0.779, 0.4917, 0.7757, 0.4499, 0.2212, 0.2013, 0.2675, 0.2047, 0.2675, 0.244, 0.2212, 0.2475, 0.1698, 0.1987, 0.2212, 0.2013, 0.2212, 0.2475, 0.1698, 0.25, 0.1153, 0.1971, 0.1698, 0.1987, 0.1698, 0.25, 0.1153, 0.2516, 0.05979, 0.1966, 0.1153, 0.1971, 0.1153, 0.2516, 0.05979, 0.2521, 0.2212, 0.2475, 0.2675, 0.244, 0.2683, 0.2825, 0.2221, 0.2928, 0.1698, 0.25, 0.2212, 0.2475, 0.2221, 0.2928, 0.1709, 0.3004, 0.1153, 0.2516, 0.1698, 0.25, 0.1709, 0.3004, 0.1164, 0.305, 0.05979, 0.2521, 0.1153, 0.2516, 0.1164, 0.305, 0.06089, 0.3066, 0.7879, 0.5922, 0.7932, 0.6471, 0.7773, 0.5944, 0.005346, 0.2516, 0.05979, 0.2521, 0.06089, 0.3066, 0.006424, 0.305, 0.7831, 0.5398, 0.7879, 0.5922, 0.7773, 0.5944, 0.7623, 0.5439, 0.779, 0.4917, 0.7831, 0.5398, 0.7623, 0.5439, 0.7487, 0.4978, 0.7757, 0.4499, 0.779, 0.4917, 0.7487, 0.4978, 0.7372, 0.4576, 0.006424, 0.305, 0.06089, 0.3066, 0.06304, 0.3579, 0.008538, 0.3554, 0.7623, 0.5439, 0.7773, 0.5944, 0.7673, 0.5985, 0.7427, 0.5521, 0.7487, 0.4978, 0.7623, 0.5439, 0.7427, 0.5521, 0.7202, 0.5096, 0.7372, 0.4576, 0.7487, 0.4978, 0.7202, 0.5096, 0.7009, 0.4726, 0.2221, 0.2928, 0.2683, 0.2825, 0.2698, 0.3188, 0.2239, 0.3354, 0.1709, 0.3004, 0.2221, 0.2928, 0.2239, 0.3354, 0.1728, 0.3478, 0.1164, 0.305, 0.1709, 0.3004, 0.1728, 0.3478, 0.1185, 0.3554, 0.06089, 0.3066, 0.1164, 0.305, 0.1185, 0.3554, 0.06304, 0.3579, 0.7773, 0.5944, 0.7932, 0.6471, 0.7673, 0.5985, 0.1728, 0.3478, 0.2239, 0.3354, 0.2265, 0.3738, 0.1757, 0.3904, 0.1185, 0.3554, 0.1728, 0.3478, 0.1757, 0.3904, 0.1216, 0.4007, 0.06304, 0.3579, 0.1185, 0.3554, 0.1216, 0.4007, 0.06617, 0.4041, 0.7673, 0.5985, 0.7932, 0.6471, 0.7583, 0.6045, 0.008538, 0.3554, 0.06304, 0.3579, 0.06617, 0.4041, 0.01161, 0.4007, 0.7427, 0.5521, 0.7673, 0.5985, 0.7583, 0.6045, 0.725, 0.5639, 0.7202, 0.5096, 0.7427, 0.5521, 0.725, 0.5639, 0.6946, 0.5267, 0.7009, 0.4726, 0.7202, 0.5096, 0.6946, 0.5267, 0.6683, 0.4945, 0.2239, 0.3354, 0.2698, 0.3188, 0.272, 0.3515, 0.2265, 0.3738, 0.725, 0.5639, 0.7583, 0.6045, 0.7506, 0.6122, 0.71, 0.5789, 0.6946, 0.5267, 0.725, 0.5639, 0.71, 0.5789, 0.6728, 0.5486, 0.6683, 0.4945, 0.6946, 0.5267, 0.6728, 0.5486, 0.6405, 0.5223, 0.359, 0.8468, 0.3125, 0.8196, 0.3181, 0.7918, 0.3656, 0.8142, 0.4103, 0.8671, 0.359, 0.8468, 0.3656, 0.8142, 0.4177, 0.8308, 0.4645, 0.8795, 0.4103, 0.8671, 0.4177, 0.8308, 0.4722, 0.841, 0.06617, 0.4041, 0.1216, 0.4007, 0.1255, 0.4392, 0.07016, 0.4434, 0.7583, 0.6045, 0.7932, 0.6471, 0.7506, 0.6122, 0.01161, 0.4007, 0.06617, 0.4041, 0.07016, 0.4434, 0.01551, 0.4392, 0.4177, 0.8308, 0.3656, 0.8142, 0.3708, 0.7758, 0.4234, 0.7881, 0.4722, 0.841, 0.4177, 0.8308, 0.4234, 0.7881, 0.4783, 0.7957, 0.5272, 0.8445, 0.4722, 0.841, 0.4783, 0.7957, 0.5335, 0.7983, 0.7506, 0.6122, 0.7932, 0.6471, 0.7446, 0.6212, 0.5805, 0.841, 0.5272, 0.8445, 0.5335, 0.7983, 0.5866, 0.7957, 0.71, 0.5789, 0.7506, 0.6122, 0.7446, 0.6212, 0.6982, 0.5966, 0.6728, 0.5486, 0.71, 0.5789, 0.6982, 0.5966, 0.6556, 0.5742, 0.6405, 0.5223, 0.6728, 0.5486, 0.6556, 0.5742, 0.6187, 0.5549, 0.3656, 0.8142, 0.3181, 0.7918, 0.3225, 0.7591, 0.3708, 0.7758, 0.6556, 0.5742, 0.6982, 0.5966, 0.69, 0.6162, 0.6438, 0.6027, 0.6187, 0.5549, 0.6556, 0.5742, 0.6438, 0.6027, 0.6037, 0.5912, 0.3708, 0.7758, 0.3225, 0.7591, 0.3255, 0.7229, 0.3743, 0.7331, 0.4234, 0.7881, 0.3708, 0.7758, 0.3743, 0.7331, 0.4274, 0.7407, 0.4783, 0.7957, 0.4234, 0.7881, 0.4274, 0.7407, 0.4825, 0.7454, 0.5335, 0.7983, 0.4783, 0.7957, 0.4825, 0.7454, 0.5377, 0.747, 0.7446, 0.6212, 0.7932, 0.6471, 0.7405, 0.6312, 0.5866, 0.7957, 0.5335, 0.7983, 0.5377, 0.747, 0.5908, 0.7454, 0.6982, 0.5966, 0.7446, 0.6212, 0.7405, 0.6312, 0.69, 0.6162])
me_sphere_001.materials.append(mat_material_002)
me_sphere_001.update()

# ---- objects
ob_sphere = bpy.data.objects.new('Sphere', me_sphere)
ob_sphere_001 = bpy.data.objects.new('Sphere.001', me_sphere_001)

# ---- transforms, parenting, visibility, modifiers, constraints
ob_sphere.location = (0.0, 0.0, 3.212)
ob_sphere.rotation_euler = (0.0, -0.0, -0.09764)
ob_sphere.scale = (0.899, 1.0, 0.899)
ob_sphere_001.location = (0.0, 0.0, -0.6766)
ob_sphere_001.rotation_euler = (0.0, -0.0, -0.3561)
ob_sphere_001.scale = (1.328, 1.301, 3.238)

# ---- collection membership
col_collection.objects.link(ob_sphere)
col_collection.objects.link(ob_sphere_001)

# ---- scene / render settings (as saved in the file)
scene.frame_start = 1; scene.frame_end = 250; scene.frame_set(1)
scene.render.engine = 'BLENDER_EEVEE_NEXT'
scene.cycles.sampling_pattern = 'TABULATED_SOBOL'
bpy.context.view_layer.update()

# ---- added for rendering (the .blend has no active camera and no usable light): camera, sun
cam_auto = bpy.data.cameras.new('AutoCamera')
cam_auto.lens = 50.0
cam_auto.sensor_width = 36.0
cam_auto.clip_end = 1000.0
ob_auto_camera = bpy.data.objects.new('AutoCamera', cam_auto)
scene.collection.objects.link(ob_auto_camera)
ob_auto_camera.location = (6.66869, -8.00243, 6.72378)
ob_auto_camera.rotation_euler = (1.09748, -7.21219e-08, 0.694738)
scene.camera = ob_auto_camera
light_auto_sun = bpy.data.lights.new('AutoSun', 'SUN')
light_auto_sun.energy = 3.0
light_auto_sun.angle = 0.0523599
ob_auto_sun = bpy.data.objects.new('AutoSun', light_auto_sun)
scene.collection.objects.link(ob_auto_sun)
ob_auto_sun.rotation_euler = (0.872665, 0.174533, 0.523599)
bpy.context.view_layer.update()
